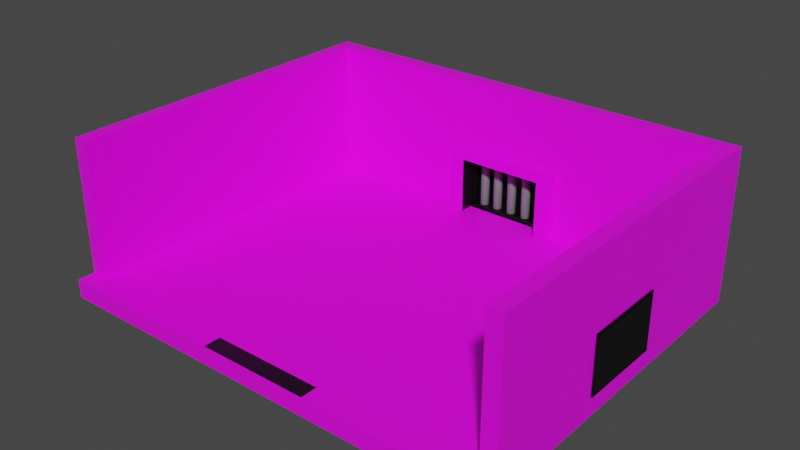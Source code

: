 # Source: Escenario_3.5nivel_1.blend  (saved by Blender 3.3.6; exported with 4.5.12 LTS)
import bpy
from mathutils import Matrix  # noqa: F401  (used for matrix-valued properties, if any)

bpy.ops.wm.read_factory_settings(use_empty=True)
scene = bpy.context.scene
scene.name = 'Scene'

# ---- collections
col_collection = bpy.data.collections.new('Collection'); scene.collection.children.link(col_collection)

# ---- images (referenced by path relative to the original .blend; pixels are not part of the script)
import os
ASSET_DIR = os.environ.get("B2B_ASSET_DIR", "")  # directory of the original .blend (textures are referenced by path, not embedded)
HERE = os.path.dirname(os.path.abspath(__file__))  # packed textures are extracted next to this script under _unpacked/

def load_image(name, relpath, width, height, colorspace="sRGB"):
    """Load a texture the original file referenced (path relative to the .blend, or extracted next to this script)."""
    p = next((c for c in (os.path.join(HERE, relpath), os.path.join(ASSET_DIR, relpath)) if relpath and os.path.exists(c)), "")
    if p:
        img = bpy.data.images.load(p, check_existing=True)
        img.name = name
    else:  # same state as the original file: an image datablock whose file is absent (Cycles renders it pink)
        img = bpy.data.images.new(name, width, height)
        img.source = "FILE"
        img.filepath = "//" + (relpath or name)
    img.colorspace_settings.name = colorspace
    return img
img_escenario_color_1_png = load_image('Escenario_color_1.png', 'Escenario_color_1.png', 1024, 1024, 'sRGB')

# ---- materials (node trees are filled in below, after node groups)
mat_textura = bpy.data.materials.new('textura')
mat_textura.use_transparent_shadow = False
mat_azul = bpy.data.materials.new('azul')
mat_azul.use_transparent_shadow = False
mat_negro = bpy.data.materials.new('negro')
mat_negro.alpha_threshold = 0.0
mat_negro.use_transparent_shadow = False
mat_negro.roughness = 0.5
mat_negro.line_color = (0.0, 0.0, 0.0, 1.0)
mat_barrotes_002 = bpy.data.materials.new('barrotes.002')
mat_barrotes_002.use_transparent_shadow = False

# ---- material node trees
mat_textura.use_nodes = True; mat_textura.node_tree.nodes.clear()
_N = mat_textura.node_tree.nodes; _L = mat_textura.node_tree.links
n0 = _N.new('ShaderNodeBsdfPrincipled'); n0.name = 'Principled BSDF'; n0.location = (10, 300)
n0.distribution = 'GGX'
n0.subsurface_method = 'RANDOM_WALK_SKIN'
n0.inputs[3].default_value = 1.45
n0.inputs[27].default_value = (0.0, 0.0, 0.0, 1.0)
n0.inputs[28].default_value = 1.0
n1 = _N.new('ShaderNodeOutputMaterial'); n1.name = 'Material Output'; n1.location = (300, 300)
n2 = _N.new('ShaderNodeTexImage'); n2.name = 'Image Texture'; n2.location = (-343, 265)
n2.image = img_escenario_color_1_png
_L.new(n0.outputs[0], n1.inputs[0])
_L.new(n2.outputs[0], n0.inputs[0])
n1.is_active_output = True
mat_azul.use_nodes = True; mat_azul.node_tree.nodes.clear()
_N = mat_azul.node_tree.nodes; _L = mat_azul.node_tree.links
n0 = _N.new('ShaderNodeBsdfPrincipled'); n0.name = 'Principled BSDF'; n0.location = (10, 300)
n0.distribution = 'GGX'
n0.subsurface_method = 'RANDOM_WALK_SKIN'
n0.inputs[0].default_value = (0.0382, 0.1384, 0.2664, 1.0)
n0.inputs[3].default_value = 1.45
n0.inputs[27].default_value = (0.0, 0.0, 0.0, 1.0)
n0.inputs[28].default_value = 1.0
n1 = _N.new('ShaderNodeOutputMaterial'); n1.name = 'Material Output'; n1.location = (300, 300)
_L.new(n0.outputs[0], n1.inputs[0])
n1.is_active_output = True
mat_negro.use_nodes = True; mat_negro.node_tree.nodes.clear()
_N = mat_negro.node_tree.nodes; _L = mat_negro.node_tree.links
n0 = _N.new('ShaderNodeOutputMaterial'); n0.name = 'Material Output'; n0.location = (300, 300)
n1 = _N.new('ShaderNodeBsdfPrincipled'); n1.name = 'Principled BSDF'; n1.location = (10, 300)
n1.distribution = 'GGX'
n1.subsurface_method = 'RANDOM_WALK_SKIN'
n1.inputs[0].default_value = (0.0, 0.0, 0.0, 1.0)
n1.inputs[3].default_value = 1.45
n1.inputs[27].default_value = (0.0, 0.0, 0.0, 1.0)
n1.inputs[28].default_value = 1.0
_L.new(n1.outputs[0], n0.inputs[0])
n0.is_active_output = True
mat_barrotes_002.use_nodes = True; mat_barrotes_002.node_tree.nodes.clear()
_N = mat_barrotes_002.node_tree.nodes; _L = mat_barrotes_002.node_tree.links
n0 = _N.new('ShaderNodeBsdfPrincipled'); n0.name = 'Principled BSDF'; n0.location = (10, 300)
n0.distribution = 'GGX'
n0.subsurface_method = 'RANDOM_WALK_SKIN'
n0.inputs[0].default_value = (0.1679, 0.1679, 0.1679, 1.0)
n0.inputs[3].default_value = 1.45
n0.inputs[27].default_value = (0.0, 0.0, 0.0, 1.0)
n0.inputs[28].default_value = 1.0
n1 = _N.new('ShaderNodeOutputMaterial'); n1.name = 'Material Output'; n1.location = (300, 300)
_L.new(n0.outputs[0], n1.inputs[0])
n1.is_active_output = True

# ---- world
world_world = bpy.data.worlds.new('World'); scene.world = world_world
world_world.use_nodes = True; world_world.node_tree.nodes.clear()
_N = world_world.node_tree.nodes; _L = world_world.node_tree.links
n0 = _N.new('ShaderNodeOutputWorld'); n0.name = 'World Output'; n0.location = (300, 300)
n1 = _N.new('ShaderNodeBackground'); n1.name = 'Background'; n1.location = (10, 300)
n1.inputs[0].default_value = (0.05088, 0.05088, 0.05088, 1.0)
_L.new(n1.outputs[0], n0.inputs[0])
n0.is_active_output = True
world_world.color = (0.05088, 0.05088, 0.05088)
world_world.use_sun_shadow = False
world_world.sun_shadow_jitter_overblur = 0.0

# ---- meshes
me_cube = bpy.data.meshes.new('Cube')
me_cube.from_pydata([(-1.0, -1.0, -1.0), (-1.0, -1.0, 1.0), (-1.0, 1.0, -1.0), (-1.0, 1.0, 1.0), (1.0, -1.0, -1.0), (1.0, -1.0, 1.0), (1.0, 1.0, -1.0), (1.0, 1.0, 1.0), (0.9343, 1.0, -1.0), (0.9343, 1.0, 1.0), (0.9343, -1.0, -1.0), (0.9343, -1.0, 1.0), (-0.9343, 1.0, -1.0), (-0.9343, -1.0, 1.0), (-0.9343, 1.0, 1.0), (-0.9343, -1.0, -1.0), (-1.0, -0.9054, -1.0), (-1.0, -0.9054, 1.0), (1.0, -0.9054, -1.0), (1.0, -0.9054, 1.0), (0.9343, -0.9054, 1.0), (0.9343, -0.9054, -1.0), (-0.9343, -0.9054, -1.0), (-0.9343, -0.9054, 1.0), (-1.0, 0.9101, 1.0), (1.0, 0.9101, -1.0), (-1.0, 0.9101, -1.0), (1.0, 0.9101, 1.0), (0.9343, 0.9101, 1.0), (0.9343, 0.9101, -1.0), (-0.9343, 0.9101, -1.0), (-0.9343, 0.9101, 1.0), (-1.0, 0.9101, 15.63), (-1.0, 1.0, 15.63), (0.9343, 1.0, 15.63), (1.0, 1.0, 15.63), (-0.9343, 1.0, 15.63), (1.0, 0.9101, 15.63), (1.0, -0.9054, 15.63), (0.9343, 0.9101, 15.63), (0.9343, -0.9054, 15.63), (-0.9343, 0.9101, 15.63), (-0.9343, -0.9054, 15.63), (-1.0, -0.9054, 15.63), (-0.2461, 1.0, 1.0), (0.2463, 1.0, 1.0), (-0.2461, -1.0, -1.0), (0.2463, -1.0, -1.0), (0.2463, 1.0, -1.0), (-0.2461, 1.0, -1.0), (0.2463, -1.0, 1.0), (-0.2461, -1.0, 1.0), (-0.2461, -0.9054, 1.0), (0.2463, -0.9054, 1.0), (0.2463, -0.9054, -1.0), (-0.2461, -0.9054, -1.0), (0.2463, 0.9101, -1.0), (-0.2461, 0.9101, -1.0), (-0.2461, 0.9101, 1.0), (0.2463, 0.9101, 1.0), (-0.2461, 1.0, 15.63), (0.2463, 1.0, 15.63), (-0.2461, 0.9101, 15.63), (0.2463, 0.9101, 15.63), (-1.0, 0.3049, -1.0), (-1.0, -0.3002, -1.0), (1.0, 0.3049, 1.0), (1.0, -0.3002, 1.0), (0.9343, 0.3049, 1.0), (0.9343, -0.3002, 1.0), (0.9343, 0.3049, -1.0), (0.9343, -0.3002, -1.0), (-0.9343, 0.3049, -1.0), (-0.9343, -0.3002, -1.0), (-0.9343, 0.3049, 1.0), (-0.9343, -0.3002, 1.0), (-1.0, -0.3002, 1.0), (-1.0, 0.3049, 1.0), (1.0, -0.3002, -1.0), (1.0, 0.3049, -1.0), (1.0, 0.3049, 15.63), (1.0, -0.3002, 15.63), (0.9343, 0.3049, 15.63), (0.9343, -0.3002, 15.63), (-0.9343, 0.3049, 15.63), (-0.9343, -0.3002, 15.63), (-1.0, -0.3002, 15.63), (-1.0, 0.3049, 15.63), (-0.2461, 0.3049, -1.0), (-0.2461, -0.3002, -1.0), (0.2463, 0.3049, -1.0), (0.2463, -0.3002, -1.0), (0.2463, 0.3049, 1.0), (0.2463, -0.3002, 1.0), (-0.2461, 0.3049, 1.0), (-0.2461, -0.3002, 1.0), (0.9343, 0.9101, 8.317), (0.9343, -0.9054, 8.317), (-0.9343, -0.9054, 8.317), (-0.9343, 0.9101, 8.317), (0.9343, 1.0, 8.317), (1.0, 1.0, 8.317), (-1.0, 1.0, 8.317), (-0.9343, 1.0, 8.317), (1.0, -0.9054, 8.317), (-1.0, 0.9101, 8.317), (-1.0, -0.9054, 8.317), (1.0, 0.9101, 8.317), (-0.2461, 0.9101, 8.317), (0.2463, 0.9101, 8.317), (0.2463, 1.0, 8.317), (-0.2461, 1.0, 8.317), (1.0, -0.3002, 8.317), (1.0, 0.3049, 8.317), (-1.0, 0.3049, 8.317), (-1.0, -0.3002, 8.317), (-0.9343, -0.3002, 8.317), (-0.9343, 0.3049, 8.317), (0.9343, 0.3049, 8.317), (0.9343, -0.3002, 8.317), (-0.1905, 1.0, 1.0), (-0.1905, -1.0, -1.0), (-0.1905, 1.0, -1.0), (-0.1905, -1.0, 1.0), (-0.1905, -0.9054, 1.0), (-0.1905, -0.9054, -1.0), (-0.1905, 0.9101, -1.0), (-0.1905, 0.9101, 1.0), (-0.1905, 1.0, 15.63), (-0.1905, 0.9101, 15.63), (-0.1905, 0.3049, 1.0), (-0.1905, -0.3002, 1.0), (-0.1905, 0.3049, -1.0), (-0.1905, -0.3002, -1.0), (-0.1905, 1.0, 8.317), (-0.1905, 0.9101, 8.317), (0.1929, 1.0, 1.0), (0.1929, -1.0, -1.0), (0.1929, -0.9054, 1.0), (0.1929, 0.9101, 1.0), (0.1929, 1.0, 15.63), (0.1929, 0.9101, 15.63), (0.1929, 0.3049, 1.0), (0.1929, -0.3002, 1.0), (0.1929, 1.0, 8.317), (0.1929, 1.0, -1.0), (0.1929, -1.0, 1.0), (0.1929, -0.9054, -1.0), (0.1929, 0.9101, -1.0), (0.1929, 0.3049, -1.0), (0.1929, -0.3002, -1.0), (0.1929, 0.9101, 8.317), (0.9343, 0.9101, 7.25), (-0.9343, -0.9054, 7.25), (1.0, 1.0, 7.25), (-0.9343, 1.0, 7.25), (-1.0, -0.9054, 7.25), (1.0, 0.9101, 7.25), (0.9343, -0.9054, 7.25), (-0.9343, 0.9101, 7.25), (0.9343, 1.0, 7.25), (-1.0, 1.0, 7.25), (1.0, -0.9054, 7.25), (-1.0, 0.9101, 7.25), (-0.2461, 0.9101, 7.25), (0.2463, 0.9101, 7.25), (0.2463, 1.0, 7.25), (-0.2461, 1.0, 7.25), (1.0, -0.3002, 7.25), (1.0, 0.3049, 7.25), (-1.0, 0.3049, 7.25), (-1.0, -0.3002, 7.25), (-0.9343, -0.3002, 7.25), (-0.9343, 0.3049, 7.25), (0.9343, 0.3049, 7.25), (0.9343, -0.3002, 7.25), (-0.1905, 0.9101, 7.25), (-0.1905, 1.0, 7.25), (0.1929, 1.0, 7.25), (0.1929, 0.9101, 7.25), (-1.0, 0.2309, -1.0), (1.0, 0.2309, 1.0), (0.9343, 0.2309, 1.0), (0.9343, 0.2309, -1.0), (-0.9343, 0.2309, -1.0), (-0.9343, 0.2309, 1.0), (-1.0, 0.2309, 1.0), (1.0, 0.2309, -1.0), (1.0, 0.2309, 15.63), (0.9343, 0.2309, 15.63), (-0.9343, 0.2309, 15.63), (-1.0, 0.2309, 15.63), (-0.2461, 0.2309, -1.0), (0.2463, 0.2309, -1.0), (0.2463, 0.2309, 1.0), (-0.2461, 0.2309, 1.0), (0.9343, 0.2309, 8.317), (-0.9343, 0.2309, 8.317), (-1.0, 0.2309, 8.317), (1.0, 0.2309, 8.317), (-0.1905, 0.2309, -1.0), (-0.1905, 0.2309, 1.0), (0.1929, 0.2309, 1.0), (0.1929, 0.2309, -1.0), (1.0, 0.2309, 7.25), (-1.0, 0.2309, 7.25), (-0.9343, 0.2309, 7.25), (0.9343, 0.2309, 7.25), (-1.0, -0.2311, -1.0), (1.0, -0.2311, 1.0), (0.9343, -0.2311, 1.0), (0.9343, -0.2311, -1.0), (-0.9343, -0.2311, -1.0), (-0.9343, -0.2311, 1.0), (1.0, -0.2311, 15.63), (0.9343, -0.2311, 15.63), (-0.9343, -0.2311, 15.63), (-0.2461, -0.2311, -1.0), (0.2463, -0.2311, -1.0), (0.2463, -0.2311, 1.0), (-0.2461, -0.2311, 1.0), (-0.9343, -0.2311, 8.317), (1.0, -0.2311, 8.317), (-0.1905, -0.2311, -1.0), (-0.1905, -0.2311, 1.0), (0.1929, -0.2311, 1.0), (0.1929, -0.2311, -1.0), (1.0, -0.2311, 7.25), (-0.9343, -0.2311, 7.25), (-1.0, -0.2311, 1.0), (1.0, -0.2311, -1.0), (-1.0, -0.2311, 15.63), (0.9343, -0.2311, 8.317), (-1.0, -0.2311, 8.317), (-1.0, -0.2311, 7.25), (0.9343, -0.2311, 7.25), (0.1929, 0.829, 1.0), (0.2463, 0.829, 1.0), (-0.2461, 0.829, 7.25), (-0.2461, 0.829, 8.317), (0.2463, 0.829, 7.25), (0.2463, 0.829, 8.317), (-0.1905, 0.829, 8.317), (-0.2461, 0.829, 1.0), (-0.1905, 0.829, 1.0), (0.1929, 0.829, 8.317), (-0.1905, 0.829, 7.25), (0.1929, 0.829, 7.25), (0.8562, -0.2311, 1.0), (0.8562, -0.3002, 1.0), (0.8562, 0.3049, 7.25), (0.8562, 0.3049, 8.317), (0.8562, -0.3002, 7.25), (0.8562, -0.3002, 8.317), (0.8562, 0.2309, 8.317), (0.8562, 0.3049, 1.0), (0.8562, 0.2309, 7.25), (0.8562, 0.2309, 1.0), (0.8562, -0.2311, 8.317), (0.8562, -0.2311, 7.25)], [], [(26, 24, 3, 2), (8, 9, 7, 6), (18, 19, 5, 4), (15, 13, 1, 0), (21, 18, 4, 10), (23, 17, 1, 13), (19, 20, 11, 5), (54, 21, 10, 47), (4, 5, 11, 10), (48, 45, 9, 8), (2, 3, 14, 12), (16, 22, 15, 0), (52, 23, 13, 51), (46, 51, 13, 15), (95, 75, 23, 52), (65, 73, 22, 16), (91, 71, 21, 54), (97, 104, 38, 40), (103, 102, 33, 36), (71, 78, 18, 21), (78, 67, 19, 18), (0, 1, 17, 16), (6, 7, 27, 25), (8, 6, 25, 29), (101, 100, 34, 35), (119, 97, 40, 83), (48, 8, 29, 56), (2, 12, 30, 26), (117, 99, 41, 84), (64, 77, 24, 26), (81, 83, 40, 38), (85, 86, 43, 42), (36, 33, 32, 41), (35, 34, 39, 37), (60, 36, 41, 62), (102, 105, 32, 33), (106, 98, 42, 43), (107, 101, 35, 37), (111, 103, 36, 60), (115, 106, 43, 86), (109, 96, 39, 63), (113, 107, 37, 80), (99, 108, 62, 41), (151, 109, 63, 141), (100, 110, 61, 34), (134, 111, 60, 128), (34, 61, 63, 39), (128, 60, 62, 129), (12, 49, 57, 30), (145, 48, 56, 148), (73, 89, 55, 22), (150, 91, 54, 147), (69, 93, 53, 20), (131, 95, 52, 124), (10, 11, 50, 47), (121, 123, 51, 46), (20, 53, 50, 11), (12, 14, 44, 49), (145, 136, 45, 48), (22, 55, 46, 15), (147, 54, 47, 137), (127, 58, 94, 130), (224, 220, 95, 131), (28, 59, 92, 68), (210, 219, 93, 69), (148, 56, 90, 149), (226, 218, 91, 150), (30, 57, 88, 72), (212, 217, 89, 73), (104, 112, 81, 38), (199, 113, 80, 188), (105, 114, 87, 32), (233, 115, 86, 231), (41, 32, 87, 84), (216, 231, 86, 85), (37, 39, 82, 80), (214, 215, 83, 81), (16, 17, 76, 65), (180, 186, 77, 64), (98, 116, 85, 42), (197, 117, 84, 190), (96, 118, 82, 39), (232, 119, 83, 215), (25, 27, 66, 79), (230, 209, 67, 78), (29, 25, 79, 70), (211, 230, 78, 71), (56, 29, 70, 90), (218, 211, 71, 91), (26, 30, 72, 64), (208, 212, 73, 65), (58, 31, 74, 94), (220, 213, 75, 95), (68, 182, 257, 255), (152, 174, 118, 96), (206, 173, 117, 197), (153, 172, 116, 98), (234, 171, 115, 233), (163, 170, 114, 105), (204, 169, 113, 199), (162, 168, 112, 104), (177, 167, 111, 134), (160, 166, 110, 100), (176, 179, 247, 246), (159, 164, 108, 99), (169, 157, 107, 113), (165, 152, 96, 109), (171, 156, 106, 115), (167, 155, 103, 111), (157, 154, 101, 107), (156, 153, 98, 106), (161, 163, 105, 102), (173, 159, 99, 117), (175, 158, 97, 119), (154, 160, 100, 101), (155, 161, 102, 103), (158, 162, 104, 97), (139, 59, 237, 236), (178, 177, 134, 144), (217, 223, 133, 89), (57, 126, 132, 88), (225, 224, 131, 143), (139, 127, 130, 142), (55, 125, 121, 46), (49, 44, 120, 122), (137, 146, 123, 121), (143, 131, 124, 138), (89, 133, 125, 55), (49, 122, 126, 57), (140, 128, 129, 141), (144, 134, 128, 140), (108, 135, 129, 62), (110, 144, 140, 61), (61, 140, 141, 63), (93, 143, 138, 53), (47, 50, 146, 137), (59, 139, 142, 92), (219, 225, 143, 93), (166, 178, 144, 110), (165, 109, 241, 240), (223, 226, 150, 133), (126, 148, 149, 132), (125, 147, 137, 121), (122, 120, 136, 145), (133, 150, 147, 125), (122, 145, 148, 126), (135, 151, 141, 129), (136, 120, 127, 139), (45, 136, 178, 166), (178, 136, 139, 179), (109, 151, 245, 241), (20, 19, 162, 158), (14, 3, 161, 155), (7, 9, 160, 154), (69, 20, 158, 175), (74, 31, 159, 173), (3, 24, 163, 161), (17, 23, 153, 156), (27, 7, 154, 157), (44, 14, 155, 167), (76, 17, 156, 171), (59, 28, 152, 165), (66, 27, 157, 169), (31, 58, 164, 159), (127, 176, 246, 244), (9, 45, 166, 160), (120, 44, 167, 177), (19, 67, 168, 162), (181, 66, 169, 204), (24, 77, 170, 163), (229, 76, 171, 234), (23, 75, 172, 153), (185, 74, 173, 206), (28, 68, 174, 152), (119, 232, 258, 253), (123, 146, 50, 53, 138, 124, 52, 51), (174, 68, 255, 250), (213, 185, 206, 228), (77, 186, 205, 170), (207, 182, 181, 204), (132, 149, 203, 200), (92, 142, 202, 194), (142, 130, 201, 202), (88, 132, 200, 192), (227, 204, 199, 222), (170, 205, 198, 114), (228, 206, 197, 221), (196, 118, 251, 254), (94, 74, 185, 195), (64, 72, 184, 180), (90, 70, 183, 193), (70, 79, 187, 183), (79, 66, 181, 187), (118, 196, 189, 82), (221, 197, 190, 216), (208, 229, 186, 180), (80, 82, 189, 188), (84, 87, 191, 190), (114, 198, 191, 87), (222, 199, 188, 214), (72, 88, 192, 184), (149, 90, 193, 203), (68, 92, 194, 182), (130, 94, 195, 201), (112, 222, 214, 81), (65, 76, 229, 208), (116, 221, 216, 85), (172, 228, 221, 116), (168, 227, 222, 112), (67, 209, 227, 168), (75, 213, 228, 172), (209, 181, 182, 210), (186, 229, 234, 205), (200, 203, 226, 223), (194, 202, 225, 219), (202, 201, 224, 225), (192, 200, 223, 217), (205, 234, 233, 198), (182, 207, 256, 257), (195, 185, 213, 220), (180, 184, 212, 208), (193, 183, 211, 218), (183, 187, 230, 211), (187, 181, 209, 230), (196, 232, 215, 189), (188, 189, 215, 214), (190, 191, 231, 216), (198, 233, 231, 191), (184, 192, 217, 212), (203, 193, 218, 226), (182, 194, 219, 210), (201, 195, 220, 224), (176, 127, 120, 177), (179, 176, 177, 178), (247, 240, 241, 245), (238, 246, 242, 239), (246, 247, 245, 242), (243, 244, 246, 238), (236, 237, 240, 247), (151, 135, 242, 245), (135, 108, 239, 242), (164, 58, 243, 238), (59, 165, 240, 237), (58, 127, 244, 243), (108, 164, 238, 239), (179, 139, 236, 247), (227, 209, 210, 235), (235, 207, 204, 227), (259, 252, 253, 258), (248, 249, 252, 259), (255, 257, 256, 250), (250, 256, 254, 251), (256, 259, 258, 254), (69, 175, 252, 249), (118, 174, 250, 251), (232, 196, 254, 258), (235, 210, 248, 259), (210, 69, 249, 248), (175, 119, 253, 252), (207, 235, 259, 256)])
me_cube.polygons.foreach_set('material_index', [0, 0, 0, 0, 0, 0, 0, 0, 0, 0, 0, 0, 0, 0, 0, 0, 0, 0, 0, 0, 0, 0, 0, 0, 0, 0, 0, 0, 0, 0, 0, 0, 0, 0, 0, 0, 0, 0, 0, 0, 0, 0, 0, 0, 0, 0, 0, 0, 0, 0, 0, 0, 0, 0, 0, 0, 0, 0, 0, 0, 0, 0, 0, 0, 0, 0, 0, 0, 0, 0, 0, 0, 0, 0, 0, 0, 0, 0, 0, 0, 0, 0, 0, 0, 0, 0, 0, 0, 0, 0, 0, 0, 0, 0, 0, 0, 0, 0, 0, 0, 0, 0, 0, 0, 0, 0, 0, 0, 0, 0, 0, 0, 0, 0, 0, 0, 0, 0, 0, 0, 0, 0, 0, 0, 0, 0, 0, 0, 0, 0, 0, 0, 0, 0, 0, 0, 0, 0, 0, 0, 0, 0, 0, 0, 0, 0, 0, 2, 0, 2, 0, 0, 0, 0, 0, 0, 0, 0, 0, 0, 0, 0, 0, 0, 2, 0, 0, 0, 0, 0, 0, 0, 0, 0, 0, 2, 0, 0, 0, 2, 0, 0, 0, 0, 0, 0, 0, 0, 0, 0, 0, 0, 0, 0, 0, 0, 0, 0, 0, 0, 0, 0, 0, 0, 0, 0, 0, 0, 0, 0, 0, 2, 0, 0, 0, 0, 0, 0, 2, 0, 0, 0, 0, 0, 0, 0, 0, 0, 0, 0, 0, 0, 2, 0, 0, 0, 0, 0, 0, 0, 0, 0, 0, 0, 0, 2, 2, 2, 0, 0, 0, 0, 0, 0, 0, 0, 2, 0, 0, 2])
_uv = me_cube.uv_layers.new(name='UVMap')
_uv.uv.foreach_set('vector', [0.5394, 0.3339, 0.5597, 0.3538, 0.5583, 0.3552, 0.5393, 0.3345, 0.5262, 0.3343, 0.505, 0.3536, 0.5041, 0.3526, 0.5258, 0.3341, 0.5258, 0.3211, 0.5071, 0.3023, 0.5094, 0.302, 0.5259, 0.3205, 0.5393, 0.3206, 0.5575, 0.3039, 0.5579, 0.3051, 0.5397, 0.3208, 0.5263, 0.3212, 0.5258, 0.3211, 0.5259, 0.3205, 0.5264, 0.3204, 0.5599, 0.3033, 0.5602, 0.3052, 0.5579, 0.3051, 0.5575, 0.3039, 0.5071, 0.3023, 0.5072, 0.2999, 0.5099, 0.301, 0.5094, 0.302, 0.5306, 0.3209, 0.5263, 0.3212, 0.5264, 0.3204, 0.5306, 0.3202, 0.5259, 0.3205, 0.5094, 0.302, 0.5099, 0.301, 0.5264, 0.3204, 0.5301, 0.3347, 0.5222, 0.3649, 0.505, 0.3536, 0.5262, 0.3343, 0.5393, 0.3345, 0.5583, 0.3552, 0.5575, 0.3559, 0.5389, 0.3346, 0.5399, 0.3214, 0.5393, 0.3214, 0.5393, 0.3206, 0.5397, 0.3208, 0.5483, 0.2824, 0.5599, 0.3033, 0.5575, 0.3039, 0.5449, 0.2833, 0.5353, 0.3203, 0.5449, 0.2833, 0.5575, 0.3039, 0.5393, 0.3206, 0.08606, 0.5359, 0.08606, 0.5481, 0.07426, 0.5481, 0.07426, 0.5359, 0.5401, 0.3256, 0.5396, 0.3256, 0.5393, 0.3214, 0.5399, 0.3214, 0.5305, 0.3253, 0.5259, 0.3252, 0.5263, 0.3212, 0.5306, 0.3209, 0.2027, 0.0747, 0.2027, 0.07655, 0.0744, 0.0809, 0.07434, 0.07867, 0.2036, 0.1561, 0.2036, 0.1579, 0.07505, 0.1565, 0.07509, 0.1543, 0.5259, 0.3252, 0.5254, 0.3251, 0.5258, 0.3211, 0.5263, 0.3212, 0.5254, 0.3251, 0.4962, 0.3177, 0.5071, 0.3023, 0.5258, 0.3211, 0.5397, 0.3208, 0.5579, 0.3051, 0.5602, 0.3052, 0.5399, 0.3214, 0.5258, 0.3341, 0.5041, 0.3526, 0.5031, 0.3514, 0.5257, 0.3336, 0.5262, 0.3343, 0.5258, 0.3341, 0.5257, 0.3336, 0.5262, 0.3336, 0.2036, 0.1161, 0.2036, 0.1179, 0.07509, 0.1193, 0.07508, 0.117, 0.6387, 0.7141, 0.6385, 0.702, 0.7717, 0.703, 0.7716, 0.7141, 0.5301, 0.3347, 0.5262, 0.3343, 0.5262, 0.3336, 0.5302, 0.3341, 0.5393, 0.3345, 0.5389, 0.3346, 0.5389, 0.3339, 0.5394, 0.3339, 0.6281, 0.9134, 0.6283, 0.9255, 0.4951, 0.9246, 0.4951, 0.9136, 0.5399, 0.3301, 0.5692, 0.3371, 0.5597, 0.3538, 0.5394, 0.3339, 0.7193, 0.08606, 0.718, 0.08606, 0.718, 0.07426, 0.7193, 0.07426, 0.7193, 0.27, 0.718, 0.27, 0.718, 0.2582, 0.7193, 0.2582, 0.2582, 0.5129, 0.2582, 0.5116, 0.2599, 0.5116, 0.2599, 0.5129, 0.2582, 0.5506, 0.2582, 0.5494, 0.2599, 0.5494, 0.2599, 0.5506, 0.2582, 0.5251, 0.2582, 0.5129, 0.2599, 0.5129, 0.2599, 0.5251, 0.2036, 0.1579, 0.2036, 0.1601, 0.07502, 0.1587, 0.07505, 0.1565, 0.2027, 0.1973, 0.2026, 0.1992, 0.07426, 0.1949, 0.07434, 0.1927, 0.2036, 0.1139, 0.2036, 0.1161, 0.07508, 0.117, 0.07507, 0.1148, 0.2037, 0.1437, 0.2036, 0.1561, 0.07509, 0.1543, 0.07514, 0.1433, 0.2032, 0.1853, 0.2027, 0.1973, 0.07434, 0.1927, 0.07459, 0.182, 0.6386, 0.527, 0.6383, 0.5145, 0.7713, 0.5157, 0.7713, 0.527, 0.2036, 0.1018, 0.2036, 0.1139, 0.07507, 0.1148, 0.07489, 0.1042, 0.6383, 0.5528, 0.6385, 0.5404, 0.7712, 0.5405, 0.7713, 0.5518, 0.6386, 0.5288, 0.6386, 0.527, 0.7713, 0.527, 0.7712, 0.5293, 0.2036, 0.1179, 0.2037, 0.1303, 0.07516, 0.1303, 0.07509, 0.1193, 0.2037, 0.1418, 0.2037, 0.1437, 0.07514, 0.1433, 0.07516, 0.141, 0.2582, 0.5494, 0.2582, 0.5372, 0.2599, 0.5372, 0.2599, 0.5494, 0.2582, 0.5264, 0.2582, 0.5251, 0.2599, 0.5251, 0.2599, 0.5264, 0.5389, 0.3346, 0.5348, 0.3349, 0.5347, 0.3342, 0.5389, 0.3339, 0.5306, 0.3348, 0.5301, 0.3347, 0.5302, 0.3341, 0.5307, 0.3341, 0.5396, 0.3256, 0.535, 0.3255, 0.5352, 0.321, 0.5393, 0.3214, 0.531, 0.3253, 0.5305, 0.3253, 0.5306, 0.3209, 0.5311, 0.3209, 0.08606, 0.5116, 0.08606, 0.5238, 0.07426, 0.5238, 0.07426, 0.5116, 0.08606, 0.5346, 0.08606, 0.5359, 0.07426, 0.5359, 0.07426, 0.5346, 0.5264, 0.3204, 0.5099, 0.301, 0.5245, 0.2825, 0.5306, 0.3202, 0.5347, 0.3202, 0.5431, 0.2831, 0.5449, 0.2833, 0.5353, 0.3203, 0.5072, 0.2999, 0.5213, 0.2811, 0.5245, 0.2825, 0.5099, 0.301, 0.5389, 0.3346, 0.5575, 0.3559, 0.5393, 0.3656, 0.5348, 0.3349, 0.5306, 0.3348, 0.5234, 0.3652, 0.5222, 0.3649, 0.5301, 0.3347, 0.5393, 0.3214, 0.5352, 0.321, 0.5353, 0.3203, 0.5393, 0.3206, 0.5311, 0.3209, 0.5306, 0.3209, 0.5306, 0.3202, 0.5311, 0.3201, 0.1097, 0.5346, 0.1097, 0.5359, 0.09786, 0.5359, 0.09786, 0.5346, 0.08741, 0.5346, 0.08741, 0.5359, 0.08606, 0.5359, 0.08606, 0.5346, 0.1097, 0.5116, 0.1097, 0.5238, 0.09786, 0.5238, 0.09786, 0.5116, 0.08741, 0.5116, 0.08741, 0.5238, 0.08606, 0.5238, 0.08606, 0.5116, 0.5307, 0.3341, 0.5302, 0.3341, 0.5304, 0.3297, 0.5308, 0.3297, 0.5309, 0.3258, 0.5305, 0.3258, 0.5305, 0.3253, 0.531, 0.3253, 0.5389, 0.3339, 0.5347, 0.3342, 0.5348, 0.3298, 0.5394, 0.33, 0.5396, 0.3261, 0.535, 0.326, 0.535, 0.3255, 0.5396, 0.3256, 0.2027, 0.07655, 0.2033, 0.08873, 0.07466, 0.09154, 0.0744, 0.0809, 0.2035, 0.09985, 0.2036, 0.1018, 0.07489, 0.1042, 0.07486, 0.1019, 0.2036, 0.1601, 0.2036, 0.1722, 0.07486, 0.1694, 0.07502, 0.1587, 0.2033, 0.1834, 0.2032, 0.1853, 0.07459, 0.182, 0.07465, 0.1798, 0.7193, 0.2936, 0.718, 0.2936, 0.718, 0.2818, 0.7193, 0.2818, 0.7193, 0.2713, 0.718, 0.2713, 0.718, 0.27, 0.7193, 0.27, 0.7193, 0.1097, 0.718, 0.1097, 0.718, 0.09786, 0.7193, 0.09786, 0.7193, 0.08741, 0.718, 0.08741, 0.718, 0.08606, 0.7193, 0.08606, 0.5399, 0.3214, 0.5602, 0.3052, 0.5693, 0.3215, 0.5401, 0.3256, 0.54, 0.3295, 0.5695, 0.3358, 0.5692, 0.3371, 0.5399, 0.3301, 0.6283, 0.8884, 0.6281, 0.9004, 0.4951, 0.9005, 0.495, 0.8895, 0.6281, 0.9115, 0.6281, 0.9134, 0.4951, 0.9136, 0.4952, 0.9112, 0.6385, 0.739, 0.6386, 0.727, 0.7716, 0.7271, 0.7717, 0.7381, 0.6387, 0.7159, 0.6387, 0.7141, 0.7716, 0.7141, 0.7716, 0.7164, 0.5257, 0.3336, 0.5031, 0.3514, 0.4952, 0.3335, 0.5253, 0.3297, 0.5253, 0.3257, 0.4959, 0.3189, 0.4962, 0.3177, 0.5254, 0.3251, 0.5262, 0.3336, 0.5257, 0.3336, 0.5253, 0.3297, 0.5258, 0.3296, 0.5258, 0.3257, 0.5253, 0.3257, 0.5254, 0.3251, 0.5259, 0.3252, 0.5302, 0.3341, 0.5262, 0.3336, 0.5258, 0.3296, 0.5304, 0.3297, 0.5305, 0.3258, 0.5258, 0.3257, 0.5259, 0.3252, 0.5305, 0.3253, 0.5394, 0.3339, 0.5389, 0.3339, 0.5394, 0.33, 0.5399, 0.3301, 0.5401, 0.3261, 0.5396, 0.3261, 0.5396, 0.3256, 0.5401, 0.3256, 0.1097, 0.5359, 0.1097, 0.5481, 0.09786, 0.5481, 0.09786, 0.5359, 0.08741, 0.5359, 0.08741, 0.5481, 0.08606, 0.5481, 0.08606, 0.5359, 0.09786, 0.5116, 0.09642, 0.5116, 0.09642, 0.5116, 0.09786, 0.5116, 0.6147, 0.7395, 0.6144, 0.7271, 0.6386, 0.727, 0.6385, 0.739, 0.6524, 0.9116, 0.6524, 0.9134, 0.6281, 0.9134, 0.6281, 0.9115, 0.6521, 0.888, 0.6525, 0.9004, 0.6281, 0.9004, 0.6283, 0.8884, 0.2292, 0.1839, 0.2292, 0.1857, 0.2032, 0.1853, 0.2033, 0.1834, 0.2291, 0.1602, 0.2291, 0.1725, 0.2036, 0.1722, 0.2036, 0.1601, 0.2291, 0.09982, 0.2291, 0.1017, 0.2036, 0.1018, 0.2035, 0.09985, 0.2295, 0.07606, 0.2293, 0.08854, 0.2033, 0.08873, 0.2027, 0.07655, 0.2291, 0.142, 0.2291, 0.1438, 0.2037, 0.1437, 0.2037, 0.1418, 0.2292, 0.1178, 0.2292, 0.1304, 0.2037, 0.1303, 0.2036, 0.1179, 0.6139, 0.5386, 0.6139, 0.5287, 0.6139, 0.5287, 0.6139, 0.5386, 0.6144, 0.5532, 0.6139, 0.5404, 0.6385, 0.5404, 0.6383, 0.5528, 0.2291, 0.1017, 0.2292, 0.114, 0.2036, 0.1139, 0.2036, 0.1018, 0.6139, 0.5269, 0.6142, 0.5143, 0.6383, 0.5145, 0.6386, 0.527, 0.2292, 0.1857, 0.2295, 0.1983, 0.2027, 0.1973, 0.2032, 0.1853, 0.2291, 0.1438, 0.2292, 0.1564, 0.2036, 0.1561, 0.2037, 0.1437, 0.2292, 0.114, 0.2292, 0.1161, 0.2036, 0.1161, 0.2036, 0.1139, 0.2295, 0.1983, 0.2295, 0.2001, 0.2026, 0.1992, 0.2027, 0.1973, 0.2292, 0.1582, 0.2291, 0.1602, 0.2036, 0.1601, 0.2036, 0.1579, 0.6524, 0.9134, 0.6521, 0.9257, 0.6283, 0.9255, 0.6281, 0.9134, 0.6143, 0.714, 0.6145, 0.7017, 0.6385, 0.702, 0.6387, 0.7141, 0.2292, 0.1161, 0.2292, 0.1178, 0.2036, 0.1179, 0.2036, 0.1161, 0.2292, 0.1564, 0.2292, 0.1582, 0.2036, 0.1579, 0.2036, 0.1561, 0.2295, 0.07426, 0.2295, 0.07606, 0.2027, 0.07655, 0.2027, 0.0747, 0.1097, 0.5251, 0.1097, 0.5238, 0.1097, 0.5238, 0.1097, 0.5251, 0.2292, 0.1322, 0.2291, 0.142, 0.2037, 0.1418, 0.2037, 0.1321, 0.535, 0.326, 0.5345, 0.3259, 0.5345, 0.3254, 0.535, 0.3255, 0.5347, 0.3342, 0.5342, 0.3342, 0.5343, 0.3298, 0.5348, 0.3298, 0.08741, 0.5251, 0.08741, 0.5346, 0.08606, 0.5346, 0.08606, 0.5251, 0.1097, 0.5251, 0.1097, 0.5346, 0.09786, 0.5346, 0.09786, 0.5251, 0.5352, 0.321, 0.5346, 0.3209, 0.5347, 0.3202, 0.5353, 0.3203, 0.5348, 0.3349, 0.5393, 0.3656, 0.538, 0.3657, 0.5341, 0.3349, 0.5311, 0.3201, 0.5262, 0.2825, 0.5431, 0.2831, 0.5347, 0.3202, 0.08606, 0.5251, 0.08606, 0.5346, 0.07426, 0.5346, 0.07426, 0.5251, 0.535, 0.3255, 0.5345, 0.3254, 0.5346, 0.3209, 0.5352, 0.321, 0.5348, 0.3349, 0.5341, 0.3349, 0.5342, 0.3342, 0.5347, 0.3342, 0.2582, 0.5359, 0.2582, 0.5264, 0.2599, 0.5264, 0.2599, 0.5359, 0.2037, 0.1321, 0.2037, 0.1418, 0.07516, 0.141, 0.07516, 0.1325, 0.6385, 0.5404, 0.6385, 0.5385, 0.7712, 0.5381, 0.7712, 0.5405, 0.2037, 0.1303, 0.2037, 0.1321, 0.07516, 0.1325, 0.07516, 0.1303, 0.2582, 0.5372, 0.2582, 0.5359, 0.2599, 0.5359, 0.2599, 0.5372, 0.08606, 0.5238, 0.08606, 0.5251, 0.07426, 0.5251, 0.07426, 0.5238, 0.5306, 0.3202, 0.5245, 0.2825, 0.5262, 0.2825, 0.5311, 0.3201, 0.1097, 0.5238, 0.1097, 0.5251, 0.09786, 0.5251, 0.09786, 0.5238, 0.08741, 0.5238, 0.08741, 0.5251, 0.08606, 0.5251, 0.08606, 0.5238, 0.2292, 0.1304, 0.2292, 0.1322, 0.2037, 0.1321, 0.2037, 0.1303, 0.6139, 0.5269, 0.6386, 0.527, 0.6386, 0.527, 0.6139, 0.5269, 0.5345, 0.3259, 0.5309, 0.3258, 0.531, 0.3253, 0.5345, 0.3254, 0.5342, 0.3342, 0.5307, 0.3341, 0.5308, 0.3297, 0.5343, 0.3298, 0.5346, 0.3209, 0.5311, 0.3209, 0.5311, 0.3201, 0.5347, 0.3202, 0.5341, 0.3349, 0.538, 0.3657, 0.5234, 0.3652, 0.5306, 0.3348, 0.5345, 0.3254, 0.531, 0.3253, 0.5311, 0.3209, 0.5346, 0.3209, 0.5341, 0.3349, 0.5306, 0.3348, 0.5307, 0.3341, 0.5342, 0.3342, 0.6385, 0.5385, 0.6386, 0.5288, 0.7712, 0.5293, 0.7712, 0.5381, 0.3459, 0.1327, 0.538, 0.3657, 0.1097, 0.5346, 0.4952, 0.5294, 0.3459, 0.1307, 0.3459, 0.1327, 0.2292, 0.1322, 0.2292, 0.1304, 0.2292, 0.1322, 0.3459, 0.1327, 0.4952, 0.5294, 0.6139, 0.5287, 0.6386, 0.527, 0.6386, 0.5288, 0.6386, 0.5288, 0.6386, 0.527, 0.3465, 0.07729, 0.3465, 0.07933, 0.2295, 0.07606, 0.2295, 0.07426, 0.3459, 0.1556, 0.3459, 0.1576, 0.2292, 0.1582, 0.2292, 0.1564, 0.3459, 0.1169, 0.3459, 0.1189, 0.2292, 0.1178, 0.2292, 0.1161, 0.4952, 0.7146, 0.495, 0.703, 0.6145, 0.7017, 0.6143, 0.714, 0.7715, 0.9134, 0.7716, 0.925, 0.6521, 0.9257, 0.6524, 0.9134, 0.3459, 0.1576, 0.346, 0.1597, 0.2291, 0.1602, 0.2292, 0.1582, 0.3465, 0.1952, 0.3465, 0.1972, 0.2295, 0.2001, 0.2295, 0.1983, 0.346, 0.1148, 0.3459, 0.1169, 0.2292, 0.1161, 0.2292, 0.114, 0.3459, 0.1438, 0.3459, 0.1556, 0.2292, 0.1564, 0.2291, 0.1438, 0.3463, 0.1838, 0.3465, 0.1952, 0.2295, 0.1983, 0.2292, 0.1857, 0.4952, 0.5273, 0.495, 0.5155, 0.6142, 0.5143, 0.6139, 0.5269, 0.3461, 0.1035, 0.346, 0.1148, 0.2292, 0.114, 0.2291, 0.1017, 0.4951, 0.5526, 0.4952, 0.5407, 0.6139, 0.5404, 0.6144, 0.5532, 0.1097, 0.5346, 0.6139, 0.5386, 0.6139, 0.5386, 0.1097, 0.5346, 0.3459, 0.1189, 0.3459, 0.1307, 0.2292, 0.1304, 0.2292, 0.1178, 0.3459, 0.1418, 0.3459, 0.1438, 0.2291, 0.1438, 0.2291, 0.142, 0.3465, 0.07933, 0.3463, 0.0907, 0.2293, 0.08854, 0.2295, 0.07606, 0.3461, 0.1014, 0.3461, 0.1035, 0.2291, 0.1017, 0.2291, 0.09982, 0.346, 0.1597, 0.3461, 0.171, 0.2291, 0.1725, 0.2291, 0.1602, 0.3462, 0.1818, 0.3463, 0.1838, 0.2292, 0.1857, 0.2292, 0.1839, 0.7716, 0.8889, 0.7715, 0.9005, 0.6525, 0.9004, 0.6521, 0.888, 0.7715, 0.9114, 0.7715, 0.9134, 0.6524, 0.9134, 0.6524, 0.9116, 0.4952, 0.7391, 0.4952, 0.7275, 0.6144, 0.7271, 0.6147, 0.7395, 0.6387, 0.7141, 0.6387, 0.7159, 0.6387, 0.7159, 0.6387, 0.7141, 0.5431, 0.2831, 0.5262, 0.2825, 0.5245, 0.2825, 0.5213, 0.2811, 0.07426, 0.5251, 0.07426, 0.5346, 0.07426, 0.5359, 0.5449, 0.2833, 0.6144, 0.7271, 0.4952, 0.7275, 0.4952, 0.7275, 0.6144, 0.7271, 0.7715, 0.9025, 0.7715, 0.9114, 0.6524, 0.9116, 0.6525, 0.9022, 0.3461, 0.171, 0.3461, 0.1731, 0.2291, 0.1744, 0.2291, 0.1725, 0.6143, 0.7253, 0.09642, 0.5116, 0.3461, 0.1014, 0.2291, 0.09982, 0.5343, 0.3298, 0.5308, 0.3297, 0.5309, 0.3292, 0.5344, 0.3293, 0.09786, 0.5238, 0.09786, 0.5251, 0.09642, 0.5251, 0.09642, 0.5238, 0.09786, 0.5251, 0.09786, 0.5346, 0.09642, 0.5346, 0.09642, 0.5251, 0.5348, 0.3298, 0.5343, 0.3298, 0.5344, 0.3293, 0.5349, 0.3293, 0.2292, 0.09037, 0.2291, 0.09982, 0.2035, 0.09985, 0.2033, 0.09061, 0.2291, 0.1725, 0.2291, 0.1744, 0.2035, 0.1742, 0.2036, 0.1722, 0.6525, 0.9022, 0.6524, 0.9116, 0.6281, 0.9115, 0.6281, 0.9022, 0.6386, 0.7251, 0.6386, 0.727, 0.6386, 0.727, 0.6386, 0.7251, 0.09786, 0.5359, 0.09786, 0.5481, 0.09642, 0.5481, 0.09642, 0.5359, 0.5399, 0.3301, 0.5394, 0.33, 0.5395, 0.3295, 0.54, 0.3295, 0.5304, 0.3297, 0.5258, 0.3296, 0.5258, 0.3291, 0.5304, 0.3291, 0.5258, 0.3296, 0.5253, 0.3297, 0.5252, 0.329, 0.5258, 0.3291, 0.5253, 0.3297, 0.4952, 0.3335, 0.495, 0.3322, 0.5252, 0.329, 0.6386, 0.727, 0.6386, 0.7251, 0.7716, 0.7248, 0.7716, 0.7271, 0.6281, 0.9022, 0.6281, 0.9115, 0.4952, 0.9112, 0.4951, 0.9028, 0.5401, 0.3261, 0.5695, 0.3227, 0.5695, 0.3358, 0.54, 0.3295, 0.7193, 0.09786, 0.718, 0.09786, 0.718, 0.09642, 0.7193, 0.09642, 0.7193, 0.2818, 0.718, 0.2818, 0.718, 0.2803, 0.7193, 0.2803, 0.2036, 0.1722, 0.2035, 0.1742, 0.07481, 0.1717, 0.07486, 0.1694, 0.2033, 0.09061, 0.2035, 0.09985, 0.07486, 0.1019, 0.07471, 0.09378, 0.5394, 0.33, 0.5348, 0.3298, 0.5349, 0.3293, 0.5395, 0.3295, 0.5308, 0.3297, 0.5304, 0.3297, 0.5304, 0.3291, 0.5309, 0.3292, 0.09786, 0.5116, 0.09786, 0.5238, 0.09642, 0.5238, 0.09642, 0.5116, 0.09786, 0.5346, 0.09786, 0.5359, 0.09642, 0.5359, 0.09642, 0.5346, 0.2033, 0.08873, 0.2033, 0.09061, 0.07471, 0.09378, 0.07466, 0.09154, 0.5401, 0.3256, 0.5693, 0.3215, 0.5695, 0.3227, 0.5401, 0.3261, 0.6281, 0.9004, 0.6281, 0.9022, 0.4951, 0.9028, 0.4951, 0.9005, 0.6525, 0.9004, 0.6525, 0.9022, 0.6281, 0.9022, 0.6281, 0.9004, 0.2293, 0.08854, 0.2292, 0.09037, 0.2033, 0.09061, 0.2033, 0.08873, 0.3463, 0.0907, 0.3462, 0.09274, 0.2292, 0.09037, 0.2293, 0.08854, 0.7715, 0.9005, 0.7715, 0.9025, 0.6525, 0.9022, 0.6525, 0.9004, 0.4959, 0.3189, 0.495, 0.3322, 0.09642, 0.5116, 0.08741, 0.5116, 0.3461, 0.1731, 0.3462, 0.1818, 0.2292, 0.1839, 0.2291, 0.1744, 0.5344, 0.3293, 0.5309, 0.3292, 0.5309, 0.3258, 0.5345, 0.3259, 0.09642, 0.5238, 0.09642, 0.5251, 0.08741, 0.5251, 0.08741, 0.5238, 0.09642, 0.5251, 0.09642, 0.5346, 0.08741, 0.5346, 0.08741, 0.5251, 0.5349, 0.3293, 0.5344, 0.3293, 0.5345, 0.3259, 0.535, 0.326, 0.2291, 0.1744, 0.2292, 0.1839, 0.2033, 0.1834, 0.2035, 0.1742, 0.09642, 0.5116, 0.6143, 0.7253, 0.6143, 0.7253, 0.09642, 0.5116, 0.09642, 0.5359, 0.09642, 0.5481, 0.08741, 0.5481, 0.08741, 0.5359, 0.54, 0.3295, 0.5395, 0.3295, 0.5396, 0.3261, 0.5401, 0.3261, 0.5304, 0.3291, 0.5258, 0.3291, 0.5258, 0.3257, 0.5305, 0.3258, 0.5258, 0.3291, 0.5252, 0.329, 0.5253, 0.3257, 0.5258, 0.3257, 0.5252, 0.329, 0.495, 0.3322, 0.4959, 0.3189, 0.5253, 0.3257, 0.6386, 0.7251, 0.6387, 0.7159, 0.7716, 0.7164, 0.7716, 0.7248, 0.7193, 0.09642, 0.718, 0.09642, 0.718, 0.08741, 0.7193, 0.08741, 0.7193, 0.2803, 0.718, 0.2803, 0.718, 0.2713, 0.7193, 0.2713, 0.2035, 0.1742, 0.2033, 0.1834, 0.07465, 0.1798, 0.07481, 0.1717, 0.5395, 0.3295, 0.5349, 0.3293, 0.535, 0.326, 0.5396, 0.3261, 0.5309, 0.3292, 0.5304, 0.3291, 0.5305, 0.3258, 0.5309, 0.3258, 0.09642, 0.5116, 0.09642, 0.5238, 0.08741, 0.5238, 0.08741, 0.5116, 0.09642, 0.5346, 0.09642, 0.5359, 0.08741, 0.5359, 0.08741, 0.5346, 0.6139, 0.5386, 0.1097, 0.5346, 0.3459, 0.1418, 0.2291, 0.142, 0.6139, 0.5287, 0.6139, 0.5386, 0.2291, 0.142, 0.2292, 0.1322, 0.6139, 0.5287, 0.6139, 0.5269, 0.6386, 0.527, 0.6386, 0.5288, 0.6139, 0.5404, 0.6139, 0.5386, 0.6385, 0.5385, 0.6385, 0.5404, 0.6139, 0.5386, 0.6139, 0.5287, 0.6386, 0.5288, 0.6385, 0.5385, 0.4952, 0.5407, 0.4952, 0.5386, 0.6139, 0.5386, 0.6139, 0.5404, 0.4952, 0.5294, 0.4952, 0.5273, 0.6139, 0.5269, 0.6139, 0.5287, 0.6386, 0.5288, 0.6385, 0.5385, 0.6385, 0.5385, 0.6386, 0.5288, 0.6385, 0.5385, 0.6385, 0.5404, 0.6385, 0.5404, 0.6385, 0.5385, 0.6139, 0.5404, 0.4952, 0.5407, 0.4952, 0.5407, 0.6139, 0.5404, 0.4952, 0.5273, 0.6139, 0.5269, 0.6139, 0.5269, 0.4952, 0.5273, 0.1097, 0.5359, 0.1097, 0.5346, 0.1097, 0.5346, 0.1097, 0.5359, 0.6385, 0.5404, 0.6139, 0.5404, 0.6139, 0.5404, 0.6385, 0.5404, 0.6139, 0.5287, 0.4952, 0.5294, 0.4952, 0.5294, 0.6139, 0.5287, 0.2292, 0.09037, 0.4959, 0.3189, 0.4952, 0.7166, 0.6143, 0.7158, 0.6143, 0.7158, 0.6143, 0.7253, 0.2291, 0.09982, 0.2292, 0.09037, 0.6143, 0.7158, 0.6143, 0.714, 0.6387, 0.7141, 0.6387, 0.7159, 0.4952, 0.7166, 0.4952, 0.7146, 0.6143, 0.714, 0.6143, 0.7158, 0.4952, 0.7275, 0.4952, 0.7255, 0.6143, 0.7253, 0.6144, 0.7271, 0.6144, 0.7271, 0.6143, 0.7253, 0.6386, 0.7251, 0.6386, 0.727, 0.6143, 0.7253, 0.6143, 0.7158, 0.6387, 0.7159, 0.6386, 0.7251, 0.4952, 0.7146, 0.6143, 0.714, 0.6143, 0.714, 0.4952, 0.7146, 0.6386, 0.727, 0.6144, 0.7271, 0.6144, 0.7271, 0.6386, 0.727, 0.6387, 0.7159, 0.6386, 0.7251, 0.6386, 0.7251, 0.6387, 0.7159, 0.6143, 0.7158, 0.4952, 0.7166, 0.4952, 0.7166, 0.6143, 0.7158, 0.08741, 0.5116, 0.08606, 0.5116, 0.08606, 0.5116, 0.08741, 0.5116, 0.6143, 0.714, 0.6387, 0.7141, 0.6387, 0.7141, 0.6143, 0.714, 0.6143, 0.7253, 0.6143, 0.7158, 0.6143, 0.7158, 0.6143, 0.7253])
me_cube.materials.append(mat_textura)
me_cube.materials.append(mat_azul)
me_cube.materials.append(mat_negro)
me_cube.use_paint_bone_selection = False
me_cube.use_paint_mask = True
me_cube.update()
me_cylinder_003 = bpy.data.meshes.new('Cylinder.003')
me_cylinder_003.from_pydata([(-3.623, 0.5, -1.0), (-3.623, 0.5, 1.0), (-3.498, 0.4843, -1.0), (-3.498, 0.4843, 1.0), (-3.382, 0.4382, -1.0), (-3.382, 0.4382, 1.0), (-3.28, 0.3645, -1.0), (-3.28, 0.3645, 1.0), (-3.2, 0.2679, -1.0), (-3.2, 0.2679, 1.0), (-3.147, 0.1545, -1.0), (-3.147, 0.1545, 1.0), (-3.124, 0.0314, -1.0), (-3.124, 0.0314, 1.0), (-3.131, -0.09369, -1.0), (-3.131, -0.09369, 1.0), (-3.17, -0.2129, -1.0), (-3.17, -0.2129, 1.0), (-3.237, -0.3187, -1.0), (-3.237, -0.3187, 1.0), (-3.329, -0.4045, -1.0), (-3.329, -0.4045, 1.0), (-3.439, -0.4649, -1.0), (-3.439, -0.4649, 1.0), (-3.56, -0.4961, -1.0), (-3.56, -0.4961, 1.0), (-3.685, -0.4961, -1.0), (-3.685, -0.4961, 1.0), (-3.807, -0.4649, -1.0), (-3.807, -0.4649, 1.0), (-3.916, -0.4045, -1.0), (-3.916, -0.4045, 1.0), (-4.008, -0.3187, -1.0), (-4.008, -0.3187, 1.0), (-4.075, -0.2129, -1.0), (-4.075, -0.2129, 1.0), (-4.114, -0.09369, -1.0), (-4.114, -0.09369, 1.0), (-4.122, 0.0314, -1.0), (-4.122, 0.0314, 1.0), (-4.098, 0.1545, -1.0), (-4.098, 0.1545, 1.0), (-4.045, 0.2679, -1.0), (-4.045, 0.2679, 1.0), (-3.965, 0.3645, -1.0), (-3.965, 0.3645, 1.0), (-3.863, 0.4382, -1.0), (-3.863, 0.4382, 1.0), (-3.747, 0.4843, -1.0), (-3.747, 0.4843, 1.0), (-1.901, 0.5, -1.0), (-1.901, 0.5, 1.0), (-1.777, 0.4843, -1.0), (-1.777, 0.4843, 1.0), (-1.66, 0.4382, -1.0), (-1.66, 0.4382, 1.0), (-1.559, 0.3645, -1.0), (-1.559, 0.3645, 1.0), (-1.479, 0.2679, -1.0), (-1.479, 0.2679, 1.0), (-1.426, 0.1545, -1.0), (-1.426, 0.1545, 1.0), (-1.402, 0.0314, -1.0), (-1.402, 0.0314, 1.0), (-1.41, -0.09369, -1.0), (-1.41, -0.09369, 1.0), (-1.449, -0.2129, -1.0), (-1.449, -0.2129, 1.0), (-1.516, -0.3187, -1.0), (-1.516, -0.3187, 1.0), (-1.607, -0.4045, -1.0), (-1.607, -0.4045, 1.0), (-1.717, -0.4649, -1.0), (-1.717, -0.4649, 1.0), (-1.838, -0.4961, -1.0), (-1.838, -0.4961, 1.0), (-1.964, -0.4961, -1.0), (-1.964, -0.4961, 1.0), (-2.085, -0.4649, -1.0), (-2.085, -0.4649, 1.0), (-2.195, -0.4045, -1.0), (-2.195, -0.4045, 1.0), (-2.286, -0.3187, -1.0), (-2.286, -0.3187, 1.0), (-2.354, -0.2129, -1.0), (-2.354, -0.2129, 1.0), (-2.392, -0.09369, -1.0), (-2.392, -0.09369, 1.0), (-2.4, 0.0314, -1.0), (-2.4, 0.0314, 1.0), (-2.377, 0.1545, -1.0), (-2.377, 0.1545, 1.0), (-2.323, 0.2679, -1.0), (-2.323, 0.2679, 1.0), (-2.243, 0.3645, -1.0), (-2.243, 0.3645, 1.0), (-2.142, 0.4382, -1.0), (-2.142, 0.4382, 1.0), (-2.025, 0.4843, -1.0), (-2.025, 0.4843, 1.0), (-0.07793, 0.5, -1.0), (-0.07793, 0.5, 1.0), (0.04642, 0.4843, -1.0), (0.04642, 0.4843, 1.0), (0.1629, 0.4382, -1.0), (0.1629, 0.4382, 1.0), (0.2643, 0.3645, -1.0), (0.2643, 0.3645, 1.0), (0.3442, 0.2679, -1.0), (0.3442, 0.2679, 1.0), (0.3976, 0.1545, -1.0), (0.3976, 0.1545, 1.0), (0.4211, 0.0314, -1.0), (0.4211, 0.0314, 1.0), (0.4132, -0.09369, -1.0), (0.4132, -0.09369, 1.0), (0.3745, -0.2129, -1.0), (0.3745, -0.2129, 1.0), (0.3073, -0.3187, -1.0), (0.3073, -0.3187, 1.0), (0.216, -0.4045, -1.0), (0.216, -0.4045, 1.0), (0.1061, -0.4649, -1.0), (0.1061, -0.4649, 1.0), (-0.01526, -0.4961, -1.0), (-0.01526, -0.4961, 1.0), (-0.1406, -0.4961, -1.0), (-0.1406, -0.4961, 1.0), (-0.262, -0.4649, -1.0), (-0.262, -0.4649, 1.0), (-0.3718, -0.4045, -1.0), (-0.3718, -0.4045, 1.0), (-0.4632, -0.3187, -1.0), (-0.4632, -0.3187, 1.0), (-0.5303, -0.2129, -1.0), (-0.5303, -0.2129, 1.0), (-0.5691, -0.09369, -1.0), (-0.5691, -0.09369, 1.0), (-0.5769, 0.0314, -1.0), (-0.5769, 0.0314, 1.0), (-0.5535, 0.1545, -1.0), (-0.5535, 0.1545, 1.0), (-0.5001, 0.2679, -1.0), (-0.5001, 0.2679, 1.0), (-0.4202, 0.3645, -1.0), (-0.4202, 0.3645, 1.0), (-0.3188, 0.4382, -1.0), (-0.3188, 0.4382, 1.0), (-0.2023, 0.4843, -1.0), (-0.2023, 0.4843, 1.0), (1.765, 0.5, -1.0), (1.765, 0.5, 1.0), (1.89, 0.4843, -1.0), (1.89, 0.4843, 1.0), (2.006, 0.4382, -1.0), (2.006, 0.4382, 1.0), (2.108, 0.3645, -1.0), (2.108, 0.3645, 1.0), (2.188, 0.2679, -1.0), (2.188, 0.2679, 1.0), (2.241, 0.1545, -1.0), (2.241, 0.1545, 1.0), (2.264, 0.0314, -1.0), (2.264, 0.0314, 1.0), (2.256, -0.09369, -1.0), (2.256, -0.09369, 1.0), (2.218, -0.2129, -1.0), (2.218, -0.2129, 1.0), (2.151, -0.3187, -1.0), (2.151, -0.3187, 1.0), (2.059, -0.4045, -1.0), (2.059, -0.4045, 1.0), (1.949, -0.4649, -1.0), (1.949, -0.4649, 1.0), (1.828, -0.4961, -1.0), (1.828, -0.4961, 1.0), (1.703, -0.4961, -1.0), (1.703, -0.4961, 1.0), (1.581, -0.4649, -1.0), (1.581, -0.4649, 1.0), (1.471, -0.4045, -1.0), (1.471, -0.4045, 1.0), (1.38, -0.3187, -1.0), (1.38, -0.3187, 1.0), (1.313, -0.2129, -1.0), (1.313, -0.2129, 1.0), (1.274, -0.09369, -1.0), (1.274, -0.09369, 1.0), (1.266, 0.0314, -1.0), (1.266, 0.0314, 1.0), (1.29, 0.1545, -1.0), (1.29, 0.1545, 1.0), (1.343, 0.2679, -1.0), (1.343, 0.2679, 1.0), (1.423, 0.3645, -1.0), (1.423, 0.3645, 1.0), (1.524, 0.4382, -1.0), (1.524, 0.4382, 1.0), (1.641, 0.4843, -1.0), (1.641, 0.4843, 1.0), (3.57, 0.5, -1.0), (3.57, 0.5, 1.0), (3.695, 0.4843, -1.0), (3.695, 0.4843, 1.0), (3.811, 0.4382, -1.0), (3.811, 0.4382, 1.0), (3.913, 0.3645, -1.0), (3.913, 0.3645, 1.0), (3.993, 0.2679, -1.0), (3.993, 0.2679, 1.0), (4.046, 0.1545, -1.0), (4.046, 0.1545, 1.0), (4.069, 0.0314, -1.0), (4.069, 0.0314, 1.0), (4.061, -0.09369, -1.0), (4.061, -0.09369, 1.0), (4.023, -0.2129, -1.0), (4.023, -0.2129, 1.0), (3.956, -0.3187, -1.0), (3.956, -0.3187, 1.0), (3.864, -0.4045, -1.0), (3.864, -0.4045, 1.0), (3.754, -0.4649, -1.0), (3.754, -0.4649, 1.0), (3.633, -0.4961, -1.0), (3.633, -0.4961, 1.0), (3.508, -0.4961, -1.0), (3.508, -0.4961, 1.0), (3.386, -0.4649, -1.0), (3.386, -0.4649, 1.0), (3.276, -0.4045, -1.0), (3.276, -0.4045, 1.0), (3.185, -0.3187, -1.0), (3.185, -0.3187, 1.0), (3.118, -0.2129, -1.0), (3.118, -0.2129, 1.0), (3.079, -0.09369, -1.0), (3.079, -0.09369, 1.0), (3.071, 0.0314, -1.0), (3.071, 0.0314, 1.0), (3.095, 0.1545, -1.0), (3.095, 0.1545, 1.0), (3.148, 0.2679, -1.0), (3.148, 0.2679, 1.0), (3.228, 0.3645, -1.0), (3.228, 0.3645, 1.0), (3.329, 0.4382, -1.0), (3.329, 0.4382, 1.0), (3.446, 0.4843, -1.0), (3.446, 0.4843, 1.0), (-4.681, 0.8929, -1.078), (-4.681, -0.725, -1.078), (-4.681, 0.8929, 1.092), (4.561, 0.8929, -1.078), (4.561, -0.725, -1.078), (4.561, 0.8929, 1.092), (4.561, -0.725, -1.078), (-4.681, -0.725, 1.092), (-4.681, -0.725, -1.078), (4.561, -0.725, 1.092), (-4.681, 0.8929, 0.9932), (4.561, 0.8929, 0.9932), (4.561, -0.725, 0.9932), (-4.681, -0.725, 0.9932), (-4.681, 0.8929, -0.9876), (4.561, 0.8929, -0.9876), (-4.681, -0.725, -0.9876), (4.561, -0.725, -0.9876), (4.371, 0.8929, -1.078), (4.371, 0.8929, 1.092), (4.371, -0.725, -1.078), (4.371, -0.725, 1.092), (-4.482, 0.8929, -1.078), (-4.482, 0.8929, 1.092), (-4.482, -0.725, -1.078), (-4.482, -0.725, 1.092)], [], [(0, 1, 3, 2), (2, 3, 5, 4), (4, 5, 7, 6), (6, 7, 9, 8), (8, 9, 11, 10), (10, 11, 13, 12), (12, 13, 15, 14), (14, 15, 17, 16), (16, 17, 19, 18), (18, 19, 21, 20), (20, 21, 23, 22), (22, 23, 25, 24), (24, 25, 27, 26), (26, 27, 29, 28), (28, 29, 31, 30), (30, 31, 33, 32), (32, 33, 35, 34), (34, 35, 37, 36), (36, 37, 39, 38), (38, 39, 41, 40), (40, 41, 43, 42), (42, 43, 45, 44), (44, 45, 47, 46), (3, 1, 49, 47, 45, 43, 41, 39, 37, 35, 33, 31, 29, 27, 25, 23, 21, 19, 17, 15, 13, 11, 9, 7, 5), (46, 47, 49, 48), (48, 49, 1, 0), (0, 2, 4, 6, 8, 10, 12, 14, 16, 18, 20, 22, 24, 26, 28, 30, 32, 34, 36, 38, 40, 42, 44, 46, 48), (50, 51, 53, 52), (52, 53, 55, 54), (54, 55, 57, 56), (56, 57, 59, 58), (58, 59, 61, 60), (60, 61, 63, 62), (62, 63, 65, 64), (64, 65, 67, 66), (66, 67, 69, 68), (68, 69, 71, 70), (70, 71, 73, 72), (72, 73, 75, 74), (74, 75, 77, 76), (76, 77, 79, 78), (78, 79, 81, 80), (80, 81, 83, 82), (82, 83, 85, 84), (84, 85, 87, 86), (86, 87, 89, 88), (88, 89, 91, 90), (90, 91, 93, 92), (92, 93, 95, 94), (94, 95, 97, 96), (53, 51, 99, 97, 95, 93, 91, 89, 87, 85, 83, 81, 79, 77, 75, 73, 71, 69, 67, 65, 63, 61, 59, 57, 55), (96, 97, 99, 98), (98, 99, 51, 50), (50, 52, 54, 56, 58, 60, 62, 64, 66, 68, 70, 72, 74, 76, 78, 80, 82, 84, 86, 88, 90, 92, 94, 96, 98), (100, 101, 103, 102), (102, 103, 105, 104), (104, 105, 107, 106), (106, 107, 109, 108), (108, 109, 111, 110), (110, 111, 113, 112), (112, 113, 115, 114), (114, 115, 117, 116), (116, 117, 119, 118), (118, 119, 121, 120), (120, 121, 123, 122), (122, 123, 125, 124), (124, 125, 127, 126), (126, 127, 129, 128), (128, 129, 131, 130), (130, 131, 133, 132), (132, 133, 135, 134), (134, 135, 137, 136), (136, 137, 139, 138), (138, 139, 141, 140), (140, 141, 143, 142), (142, 143, 145, 144), (144, 145, 147, 146), (103, 101, 149, 147, 145, 143, 141, 139, 137, 135, 133, 131, 129, 127, 125, 123, 121, 119, 117, 115, 113, 111, 109, 107, 105), (146, 147, 149, 148), (148, 149, 101, 100), (100, 102, 104, 106, 108, 110, 112, 114, 116, 118, 120, 122, 124, 126, 128, 130, 132, 134, 136, 138, 140, 142, 144, 146, 148), (150, 151, 153, 152), (152, 153, 155, 154), (154, 155, 157, 156), (156, 157, 159, 158), (158, 159, 161, 160), (160, 161, 163, 162), (162, 163, 165, 164), (164, 165, 167, 166), (166, 167, 169, 168), (168, 169, 171, 170), (170, 171, 173, 172), (172, 173, 175, 174), (174, 175, 177, 176), (176, 177, 179, 178), (178, 179, 181, 180), (180, 181, 183, 182), (182, 183, 185, 184), (184, 185, 187, 186), (186, 187, 189, 188), (188, 189, 191, 190), (190, 191, 193, 192), (192, 193, 195, 194), (194, 195, 197, 196), (153, 151, 199, 197, 195, 193, 191, 189, 187, 185, 183, 181, 179, 177, 175, 173, 171, 169, 167, 165, 163, 161, 159, 157, 155), (196, 197, 199, 198), (198, 199, 151, 150), (150, 152, 154, 156, 158, 160, 162, 164, 166, 168, 170, 172, 174, 176, 178, 180, 182, 184, 186, 188, 190, 192, 194, 196, 198), (200, 201, 203, 202), (202, 203, 205, 204), (204, 205, 207, 206), (206, 207, 209, 208), (208, 209, 211, 210), (210, 211, 213, 212), (212, 213, 215, 214), (214, 215, 217, 216), (216, 217, 219, 218), (218, 219, 221, 220), (220, 221, 223, 222), (222, 223, 225, 224), (224, 225, 227, 226), (226, 227, 229, 228), (228, 229, 231, 230), (230, 231, 233, 232), (232, 233, 235, 234), (234, 235, 237, 236), (236, 237, 239, 238), (238, 239, 241, 240), (240, 241, 243, 242), (242, 243, 245, 244), (244, 245, 247, 246), (203, 201, 249, 247, 245, 243, 241, 239, 237, 235, 233, 231, 229, 227, 225, 223, 221, 219, 217, 215, 213, 211, 209, 207, 205), (246, 247, 249, 248), (248, 249, 201, 200), (200, 202, 204, 206, 208, 210, 212, 214, 216, 218, 220, 222, 224, 226, 228, 230, 232, 234, 236, 238, 240, 242, 244, 246, 248), (253, 256, 270, 268), (251, 254, 267, 266), (257, 258, 274, 275), (252, 250, 253, 255), (262, 263, 260, 261), (259, 257, 263, 262), (252, 255, 261, 260), (254, 253, 265, 267), (252, 257, 259, 255), (265, 264, 266, 267), (253, 250, 264, 265), (257, 252, 260, 264, 250, 258, 251, 266, 263), (258, 250, 253, 254, 251), (268, 270, 271, 269), (255, 253, 268, 269), (259, 255, 269, 271), (256, 259, 271, 270), (274, 272, 273, 275), (258, 250, 272, 274), (250, 252, 273, 272), (252, 257, 275, 273), (255, 259, 262, 267, 254, 256, 253, 265, 261)])
me_cylinder_003.polygons.foreach_set('use_smooth', [1, 1, 1, 1, 1, 1, 1, 1, 1, 1, 1, 1, 1, 1, 1, 1, 1, 1, 1, 1, 1, 1, 1, 1, 1, 1, 1, 1, 1, 1, 1, 1, 1, 1, 1, 1, 1, 1, 1, 1, 1, 1, 1, 1, 1, 1, 1, 1, 1, 1, 1, 1, 1, 1, 1, 1, 1, 1, 1, 1, 1, 1, 1, 1, 1, 1, 1, 1, 1, 1, 1, 1, 1, 1, 1, 1, 1, 1, 1, 1, 1, 1, 1, 1, 1, 1, 1, 1, 1, 1, 1, 1, 1, 1, 1, 1, 1, 1, 1, 1, 1, 1, 1, 1, 1, 1, 1, 1, 1, 1, 1, 1, 1, 1, 1, 1, 1, 1, 1, 1, 1, 1, 1, 1, 1, 1, 1, 1, 1, 1, 1, 1, 1, 1, 1, 0, 0, 0, 0, 0, 0, 0, 0, 0, 0, 0, 0, 0, 0, 0, 0, 0, 0, 0, 0, 0, 0])
me_cylinder_003.polygons.foreach_set('material_index', [0, 0, 0, 0, 0, 0, 0, 0, 0, 0, 0, 0, 0, 0, 0, 0, 0, 0, 0, 0, 0, 0, 0, 0, 0, 0, 0, 0, 0, 0, 0, 0, 0, 0, 0, 0, 0, 0, 0, 0, 0, 0, 0, 0, 0, 0, 0, 0, 0, 0, 0, 0, 0, 0, 0, 0, 0, 0, 0, 0, 0, 0, 0, 0, 0, 0, 0, 0, 0, 0, 0, 0, 0, 0, 0, 0, 0, 0, 0, 0, 0, 0, 0, 0, 0, 0, 0, 0, 0, 0, 0, 0, 0, 0, 0, 0, 0, 0, 0, 0, 0, 0, 0, 0, 0, 0, 0, 0, 0, 0, 0, 0, 0, 0, 0, 0, 0, 0, 0, 0, 0, 0, 0, 0, 0, 0, 0, 0, 0, 0, 0, 0, 0, 0, 0, 1, 1, 1, 1, 1, 1, 1, 1, 1, 1, 1, 1, 1, 1, 1, 1, 1, 1, 1, 1, 1, 1])
_uv = me_cylinder_003.uv_layers.new(name='UVMap')
_uv.uv.foreach_set('vector', [1.0, 0.5, 1.0, 1.0, 0.96, 1.0, 0.96, 0.5, 0.96, 0.5, 0.96, 1.0, 0.92, 1.0, 0.92, 0.5, 0.92, 0.5, 0.92, 1.0, 0.88, 1.0, 0.88, 0.5, 0.88, 0.5, 0.88, 1.0, 0.84, 1.0, 0.84, 0.5, 0.84, 0.5, 0.84, 1.0, 0.8, 1.0, 0.8, 0.5, 0.8, 0.5, 0.8, 1.0, 0.76, 1.0, 0.76, 0.5, 0.76, 0.5, 0.76, 1.0, 0.72, 1.0, 0.72, 0.5, 0.72, 0.5, 0.72, 1.0, 0.68, 1.0, 0.68, 0.5, 0.68, 0.5, 0.68, 1.0, 0.64, 1.0, 0.64, 0.5, 0.64, 0.5, 0.64, 1.0, 0.6, 1.0, 0.6, 0.5, 0.6, 0.5, 0.6, 1.0, 0.56, 1.0, 0.56, 0.5, 0.56, 0.5, 0.56, 1.0, 0.52, 1.0, 0.52, 0.5, 0.52, 0.5, 0.52, 1.0, 0.48, 1.0, 0.48, 0.5, 0.48, 0.5, 0.48, 1.0, 0.44, 1.0, 0.44, 0.5, 0.44, 0.5, 0.44, 1.0, 0.4, 1.0, 0.4, 0.5, 0.4, 0.5, 0.4, 1.0, 0.36, 1.0, 0.36, 0.5, 0.36, 0.5, 0.36, 1.0, 0.32, 1.0, 0.32, 0.5, 0.32, 0.5, 0.32, 1.0, 0.28, 1.0, 0.28, 0.5, 0.28, 0.5, 0.28, 1.0, 0.24, 1.0, 0.24, 0.5, 0.24, 0.5, 0.24, 1.0, 0.2, 1.0, 0.2, 0.5, 0.2, 0.5, 0.2, 1.0, 0.16, 1.0, 0.16, 0.5, 0.16, 0.5, 0.16, 1.0, 0.12, 1.0, 0.12, 0.5, 0.12, 0.5, 0.12, 1.0, 0.08, 1.0, 0.08, 0.5, 0.3097, 0.4825, 0.25, 0.49, 0.1903, 0.4825, 0.1344, 0.4603, 0.08571, 0.425, 0.04736, 0.3786, 0.02175, 0.3242, 0.01047, 0.2651, 0.01425, 0.205, 0.03284, 0.1478, 0.06508, 0.09702, 0.1089, 0.05584, 0.1617, 0.02685, 0.2199, 0.01189, 0.2801, 0.01189, 0.3383, 0.02685, 0.3911, 0.05584, 0.4349, 0.09702, 0.4672, 0.1478, 0.4857, 0.205, 0.4895, 0.2651, 0.4783, 0.3242, 0.4526, 0.3786, 0.4143, 0.425, 0.3656, 0.4603, 0.08, 0.5, 0.08, 1.0, 0.04, 1.0, 0.04, 0.5, 0.04, 0.5, 0.04, 1.0, -1.788e-07, 1.0, -1.788e-07, 0.5, 0.75, 0.49, 0.8097, 0.4825, 0.8656, 0.4603, 0.9143, 0.425, 0.9526, 0.3786, 0.9783, 0.3242, 0.9895, 0.2651, 0.9857, 0.205, 0.9672, 0.1478, 0.9349, 0.09702, 0.8911, 0.05584, 0.8383, 0.02685, 0.7801, 0.01189, 0.7199, 0.01189, 0.6617, 0.02685, 0.6089, 0.05584, 0.5651, 0.09702, 0.5328, 0.1478, 0.5143, 0.205, 0.5105, 0.2651, 0.5217, 0.3242, 0.5474, 0.3786, 0.5857, 0.425, 0.6344, 0.4603, 0.6903, 0.4825, 1.0, 0.5, 1.0, 1.0, 0.96, 1.0, 0.96, 0.5, 0.96, 0.5, 0.96, 1.0, 0.92, 1.0, 0.92, 0.5, 0.92, 0.5, 0.92, 1.0, 0.88, 1.0, 0.88, 0.5, 0.88, 0.5, 0.88, 1.0, 0.84, 1.0, 0.84, 0.5, 0.84, 0.5, 0.84, 1.0, 0.8, 1.0, 0.8, 0.5, 0.8, 0.5, 0.8, 1.0, 0.76, 1.0, 0.76, 0.5, 0.76, 0.5, 0.76, 1.0, 0.72, 1.0, 0.72, 0.5, 0.72, 0.5, 0.72, 1.0, 0.68, 1.0, 0.68, 0.5, 0.68, 0.5, 0.68, 1.0, 0.64, 1.0, 0.64, 0.5, 0.64, 0.5, 0.64, 1.0, 0.6, 1.0, 0.6, 0.5, 0.6, 0.5, 0.6, 1.0, 0.56, 1.0, 0.56, 0.5, 0.56, 0.5, 0.56, 1.0, 0.52, 1.0, 0.52, 0.5, 0.52, 0.5, 0.52, 1.0, 0.48, 1.0, 0.48, 0.5, 0.48, 0.5, 0.48, 1.0, 0.44, 1.0, 0.44, 0.5, 0.44, 0.5, 0.44, 1.0, 0.4, 1.0, 0.4, 0.5, 0.4, 0.5, 0.4, 1.0, 0.36, 1.0, 0.36, 0.5, 0.36, 0.5, 0.36, 1.0, 0.32, 1.0, 0.32, 0.5, 0.32, 0.5, 0.32, 1.0, 0.28, 1.0, 0.28, 0.5, 0.28, 0.5, 0.28, 1.0, 0.24, 1.0, 0.24, 0.5, 0.24, 0.5, 0.24, 1.0, 0.2, 1.0, 0.2, 0.5, 0.2, 0.5, 0.2, 1.0, 0.16, 1.0, 0.16, 0.5, 0.16, 0.5, 0.16, 1.0, 0.12, 1.0, 0.12, 0.5, 0.12, 0.5, 0.12, 1.0, 0.08, 1.0, 0.08, 0.5, 0.3097, 0.4825, 0.25, 0.49, 0.1903, 0.4825, 0.1344, 0.4603, 0.08571, 0.425, 0.04736, 0.3786, 0.02175, 0.3242, 0.01047, 0.2651, 0.01425, 0.205, 0.03284, 0.1478, 0.06508, 0.09702, 0.1089, 0.05584, 0.1617, 0.02685, 0.2199, 0.01189, 0.2801, 0.01189, 0.3383, 0.02685, 0.3911, 0.05584, 0.4349, 0.09702, 0.4672, 0.1478, 0.4857, 0.205, 0.4895, 0.2651, 0.4783, 0.3242, 0.4526, 0.3786, 0.4143, 0.425, 0.3656, 0.4603, 0.08, 0.5, 0.08, 1.0, 0.04, 1.0, 0.04, 0.5, 0.04, 0.5, 0.04, 1.0, -1.788e-07, 1.0, -1.788e-07, 0.5, 0.75, 0.49, 0.8097, 0.4825, 0.8656, 0.4603, 0.9143, 0.425, 0.9526, 0.3786, 0.9783, 0.3242, 0.9895, 0.2651, 0.9857, 0.205, 0.9672, 0.1478, 0.9349, 0.09702, 0.8911, 0.05584, 0.8383, 0.02685, 0.7801, 0.01189, 0.7199, 0.01189, 0.6617, 0.02685, 0.6089, 0.05584, 0.5651, 0.09702, 0.5328, 0.1478, 0.5143, 0.205, 0.5105, 0.2651, 0.5217, 0.3242, 0.5474, 0.3786, 0.5857, 0.425, 0.6344, 0.4603, 0.6903, 0.4825, 1.0, 0.5, 1.0, 1.0, 0.96, 1.0, 0.96, 0.5, 0.96, 0.5, 0.96, 1.0, 0.92, 1.0, 0.92, 0.5, 0.92, 0.5, 0.92, 1.0, 0.88, 1.0, 0.88, 0.5, 0.88, 0.5, 0.88, 1.0, 0.84, 1.0, 0.84, 0.5, 0.84, 0.5, 0.84, 1.0, 0.8, 1.0, 0.8, 0.5, 0.8, 0.5, 0.8, 1.0, 0.76, 1.0, 0.76, 0.5, 0.76, 0.5, 0.76, 1.0, 0.72, 1.0, 0.72, 0.5, 0.72, 0.5, 0.72, 1.0, 0.68, 1.0, 0.68, 0.5, 0.68, 0.5, 0.68, 1.0, 0.64, 1.0, 0.64, 0.5, 0.64, 0.5, 0.64, 1.0, 0.6, 1.0, 0.6, 0.5, 0.6, 0.5, 0.6, 1.0, 0.56, 1.0, 0.56, 0.5, 0.56, 0.5, 0.56, 1.0, 0.52, 1.0, 0.52, 0.5, 0.52, 0.5, 0.52, 1.0, 0.48, 1.0, 0.48, 0.5, 0.48, 0.5, 0.48, 1.0, 0.44, 1.0, 0.44, 0.5, 0.44, 0.5, 0.44, 1.0, 0.4, 1.0, 0.4, 0.5, 0.4, 0.5, 0.4, 1.0, 0.36, 1.0, 0.36, 0.5, 0.36, 0.5, 0.36, 1.0, 0.32, 1.0, 0.32, 0.5, 0.32, 0.5, 0.32, 1.0, 0.28, 1.0, 0.28, 0.5, 0.28, 0.5, 0.28, 1.0, 0.24, 1.0, 0.24, 0.5, 0.24, 0.5, 0.24, 1.0, 0.2, 1.0, 0.2, 0.5, 0.2, 0.5, 0.2, 1.0, 0.16, 1.0, 0.16, 0.5, 0.16, 0.5, 0.16, 1.0, 0.12, 1.0, 0.12, 0.5, 0.12, 0.5, 0.12, 1.0, 0.08, 1.0, 0.08, 0.5, 0.3097, 0.4825, 0.25, 0.49, 0.1903, 0.4825, 0.1344, 0.4603, 0.08571, 0.425, 0.04736, 0.3786, 0.02175, 0.3242, 0.01047, 0.2651, 0.01425, 0.205, 0.03284, 0.1478, 0.06508, 0.09702, 0.1089, 0.05584, 0.1617, 0.02685, 0.2199, 0.01189, 0.2801, 0.01189, 0.3383, 0.02685, 0.3911, 0.05584, 0.4349, 0.09702, 0.4672, 0.1478, 0.4857, 0.205, 0.4895, 0.2651, 0.4783, 0.3242, 0.4526, 0.3786, 0.4143, 0.425, 0.3656, 0.4603, 0.08, 0.5, 0.08, 1.0, 0.04, 1.0, 0.04, 0.5, 0.04, 0.5, 0.04, 1.0, -1.788e-07, 1.0, -1.788e-07, 0.5, 0.75, 0.49, 0.8097, 0.4825, 0.8656, 0.4603, 0.9143, 0.425, 0.9526, 0.3786, 0.9783, 0.3242, 0.9895, 0.2651, 0.9857, 0.205, 0.9672, 0.1478, 0.9349, 0.09702, 0.8911, 0.05584, 0.8383, 0.02685, 0.7801, 0.01189, 0.7199, 0.01189, 0.6617, 0.02685, 0.6089, 0.05584, 0.5651, 0.09702, 0.5328, 0.1478, 0.5143, 0.205, 0.5105, 0.2651, 0.5217, 0.3242, 0.5474, 0.3786, 0.5857, 0.425, 0.6344, 0.4603, 0.6903, 0.4825, 1.0, 0.5, 1.0, 1.0, 0.96, 1.0, 0.96, 0.5, 0.96, 0.5, 0.96, 1.0, 0.92, 1.0, 0.92, 0.5, 0.92, 0.5, 0.92, 1.0, 0.88, 1.0, 0.88, 0.5, 0.88, 0.5, 0.88, 1.0, 0.84, 1.0, 0.84, 0.5, 0.84, 0.5, 0.84, 1.0, 0.8, 1.0, 0.8, 0.5, 0.8, 0.5, 0.8, 1.0, 0.76, 1.0, 0.76, 0.5, 0.76, 0.5, 0.76, 1.0, 0.72, 1.0, 0.72, 0.5, 0.72, 0.5, 0.72, 1.0, 0.68, 1.0, 0.68, 0.5, 0.68, 0.5, 0.68, 1.0, 0.64, 1.0, 0.64, 0.5, 0.64, 0.5, 0.64, 1.0, 0.6, 1.0, 0.6, 0.5, 0.6, 0.5, 0.6, 1.0, 0.56, 1.0, 0.56, 0.5, 0.56, 0.5, 0.56, 1.0, 0.52, 1.0, 0.52, 0.5, 0.52, 0.5, 0.52, 1.0, 0.48, 1.0, 0.48, 0.5, 0.48, 0.5, 0.48, 1.0, 0.44, 1.0, 0.44, 0.5, 0.44, 0.5, 0.44, 1.0, 0.4, 1.0, 0.4, 0.5, 0.4, 0.5, 0.4, 1.0, 0.36, 1.0, 0.36, 0.5, 0.36, 0.5, 0.36, 1.0, 0.32, 1.0, 0.32, 0.5, 0.32, 0.5, 0.32, 1.0, 0.28, 1.0, 0.28, 0.5, 0.28, 0.5, 0.28, 1.0, 0.24, 1.0, 0.24, 0.5, 0.24, 0.5, 0.24, 1.0, 0.2, 1.0, 0.2, 0.5, 0.2, 0.5, 0.2, 1.0, 0.16, 1.0, 0.16, 0.5, 0.16, 0.5, 0.16, 1.0, 0.12, 1.0, 0.12, 0.5, 0.12, 0.5, 0.12, 1.0, 0.08, 1.0, 0.08, 0.5, 0.3097, 0.4825, 0.25, 0.49, 0.1903, 0.4825, 0.1344, 0.4603, 0.08571, 0.425, 0.04736, 0.3786, 0.02175, 0.3242, 0.01047, 0.2651, 0.01425, 0.205, 0.03284, 0.1478, 0.06508, 0.09702, 0.1089, 0.05584, 0.1617, 0.02685, 0.2199, 0.01189, 0.2801, 0.01189, 0.3383, 0.02685, 0.3911, 0.05584, 0.4349, 0.09702, 0.4672, 0.1478, 0.4857, 0.205, 0.4895, 0.2651, 0.4783, 0.3242, 0.4526, 0.3786, 0.4143, 0.425, 0.3656, 0.4603, 0.08, 0.5, 0.08, 1.0, 0.04, 1.0, 0.04, 0.5, 0.04, 0.5, 0.04, 1.0, -1.788e-07, 1.0, -1.788e-07, 0.5, 0.75, 0.49, 0.8097, 0.4825, 0.8656, 0.4603, 0.9143, 0.425, 0.9526, 0.3786, 0.9783, 0.3242, 0.9895, 0.2651, 0.9857, 0.205, 0.9672, 0.1478, 0.9349, 0.09702, 0.8911, 0.05584, 0.8383, 0.02685, 0.7801, 0.01189, 0.7199, 0.01189, 0.6617, 0.02685, 0.6089, 0.05584, 0.5651, 0.09702, 0.5328, 0.1478, 0.5143, 0.205, 0.5105, 0.2651, 0.5217, 0.3242, 0.5474, 0.3786, 0.5857, 0.425, 0.6344, 0.4603, 0.6903, 0.4825, 1.0, 0.5, 1.0, 1.0, 0.96, 1.0, 0.96, 0.5, 0.96, 0.5, 0.96, 1.0, 0.92, 1.0, 0.92, 0.5, 0.92, 0.5, 0.92, 1.0, 0.88, 1.0, 0.88, 0.5, 0.88, 0.5, 0.88, 1.0, 0.84, 1.0, 0.84, 0.5, 0.84, 0.5, 0.84, 1.0, 0.8, 1.0, 0.8, 0.5, 0.8, 0.5, 0.8, 1.0, 0.76, 1.0, 0.76, 0.5, 0.76, 0.5, 0.76, 1.0, 0.72, 1.0, 0.72, 0.5, 0.72, 0.5, 0.72, 1.0, 0.68, 1.0, 0.68, 0.5, 0.68, 0.5, 0.68, 1.0, 0.64, 1.0, 0.64, 0.5, 0.64, 0.5, 0.64, 1.0, 0.6, 1.0, 0.6, 0.5, 0.6, 0.5, 0.6, 1.0, 0.56, 1.0, 0.56, 0.5, 0.56, 0.5, 0.56, 1.0, 0.52, 1.0, 0.52, 0.5, 0.52, 0.5, 0.52, 1.0, 0.48, 1.0, 0.48, 0.5, 0.48, 0.5, 0.48, 1.0, 0.44, 1.0, 0.44, 0.5, 0.44, 0.5, 0.44, 1.0, 0.4, 1.0, 0.4, 0.5, 0.4, 0.5, 0.4, 1.0, 0.36, 1.0, 0.36, 0.5, 0.36, 0.5, 0.36, 1.0, 0.32, 1.0, 0.32, 0.5, 0.32, 0.5, 0.32, 1.0, 0.28, 1.0, 0.28, 0.5, 0.28, 0.5, 0.28, 1.0, 0.24, 1.0, 0.24, 0.5, 0.24, 0.5, 0.24, 1.0, 0.2, 1.0, 0.2, 0.5, 0.2, 0.5, 0.2, 1.0, 0.16, 1.0, 0.16, 0.5, 0.16, 0.5, 0.16, 1.0, 0.12, 1.0, 0.12, 0.5, 0.12, 0.5, 0.12, 1.0, 0.08, 1.0, 0.08, 0.5, 0.3097, 0.4825, 0.25, 0.49, 0.1903, 0.4825, 0.1344, 0.4603, 0.08571, 0.425, 0.04736, 0.3786, 0.02175, 0.3242, 0.01047, 0.2651, 0.01425, 0.205, 0.03284, 0.1478, 0.06508, 0.09702, 0.1089, 0.05584, 0.1617, 0.02685, 0.2199, 0.01189, 0.2801, 0.01189, 0.3383, 0.02685, 0.3911, 0.05584, 0.4349, 0.09702, 0.4672, 0.1478, 0.4857, 0.205, 0.4895, 0.2651, 0.4783, 0.3242, 0.4526, 0.3786, 0.4143, 0.425, 0.3656, 0.4603, 0.08, 0.5, 0.08, 1.0, 0.04, 1.0, 0.04, 0.5, 0.04, 0.5, 0.04, 1.0, -1.788e-07, 1.0, -1.788e-07, 0.5, 0.75, 0.49, 0.8097, 0.4825, 0.8656, 0.4603, 0.9143, 0.425, 0.9526, 0.3786, 0.9783, 0.3242, 0.9895, 0.2651, 0.9857, 0.205, 0.9672, 0.1478, 0.9349, 0.09702, 0.8911, 0.05584, 0.8383, 0.02685, 0.7801, 0.01189, 0.7199, 0.01189, 0.6617, 0.02685, 0.6089, 0.05584, 0.5651, 0.09702, 0.5328, 0.1478, 0.5143, 0.205, 0.5105, 0.2651, 0.5217, 0.3242, 0.5474, 0.3786, 0.5857, 0.425, 0.6344, 0.4603, 0.6903, 0.4825, 0.0, 0.0, 0.0, 0.0, 0.0, 0.0, 0.0, 0.0, 0.0, 0.0, 0.0, 0.0, 0.0, 0.0, 0.0, 0.0, 0.0, 0.0, 0.0, 0.0, 0.0, 0.0, 0.0, 0.0, -0.2064, 0.4246, 0.2096, 0.8687, -0.1041, 0.4397, -0.2063, 0.4152, 0.1787, 1.041, 0.1788, 1.05, -0.2064, 0.4246, -0.2063, 0.4152, 0.0, 0.0, 0.0, 0.0, 0.0, 0.0, 0.0, 0.0, -0.2064, 0.4246, -0.2063, 0.4152, -0.2063, 0.4152, -0.2064, 0.4246, 0.0, 0.0, -0.1041, 0.4397, 0.2104, 0.8553, 0.0, 0.0, 0.0, 0.0, 0.0, 0.0, 0.0, 0.0, 0.0, 0.0, 0.2104, 0.8553, 0.2096, 0.8687, -0.189, 1.048, -0.198, 1.048, -0.1041, 0.4397, 0.2096, 0.8687, 0.2096, 0.8687, -0.1041, 0.4397, 0.0, 0.0, 0.0, 0.0, -0.2064, 0.4246, 0.2096, 0.8687, 0.2096, 0.8687, 0.0, 0.0, 0.0, 0.0, 0.0, 0.0, 0.0, 0.0, 0.0, 0.0, 0.0, 0.0, 0.0, 0.0, 0.0, 0.0, 0.0, 0.0, -0.1041, 0.4397, 0.04486, 1.064, 0.1639, 1.063, -0.2211, 0.4373, -0.2063, 0.4152, -0.1041, 0.4397, -0.1041, 0.4397, -0.2063, 0.4152, 0.1639, 1.063, -0.2211, 0.4373, -0.2211, 0.4373, 0.1639, 1.063, 0.0, 0.0, 0.0, 0.0, 0.0, 0.0, 0.0, 0.0, -0.05846, 1.154, -0.2076, 0.5296, -0.3246, 0.528, 0.06066, 1.153, 0.0, 0.0, 0.0, 0.0, 0.0, 0.0, 0.0, 0.0, 0.2096, 0.8687, -0.2064, 0.4246, -0.2064, 0.4246, 0.2096, 0.8687, -0.3246, 0.528, 0.06066, 1.153, 0.06066, 1.153, -0.3246, 0.528, 0.0, 0.0, 0.0, 0.0, 0.0, 0.0, 0.0, 0.0, 0.0, 0.0, 0.0, 0.0, 0.0, 0.0, 0.2104, 0.8553, -0.2063, 0.4152])
me_cylinder_003.materials.append(mat_barrotes_002)
me_cylinder_003.materials.append(mat_negro)
me_cylinder_003.update()
me_cylinder_001 = bpy.data.meshes.new('Cylinder.001')
me_cylinder_001.from_pydata([(-3.623, 0.5, -1.0), (-3.623, 0.5, 1.0), (-3.498, 0.4843, -1.0), (-3.498, 0.4843, 1.0), (-3.382, 0.4382, -1.0), (-3.382, 0.4382, 1.0), (-3.28, 0.3645, -1.0), (-3.28, 0.3645, 1.0), (-3.2, 0.2679, -1.0), (-3.2, 0.2679, 1.0), (-3.147, 0.1545, -1.0), (-3.147, 0.1545, 1.0), (-3.124, 0.0314, -1.0), (-3.124, 0.0314, 1.0), (-3.131, -0.09369, -1.0), (-3.131, -0.09369, 1.0), (-3.17, -0.2129, -1.0), (-3.17, -0.2129, 1.0), (-3.237, -0.3187, -1.0), (-3.237, -0.3187, 1.0), (-3.329, -0.4045, -1.0), (-3.329, -0.4045, 1.0), (-3.439, -0.4649, -1.0), (-3.439, -0.4649, 1.0), (-3.56, -0.4961, -1.0), (-3.56, -0.4961, 1.0), (-3.685, -0.4961, -1.0), (-3.685, -0.4961, 1.0), (-3.807, -0.4649, -1.0), (-3.807, -0.4649, 1.0), (-3.916, -0.4045, -1.0), (-3.916, -0.4045, 1.0), (-4.008, -0.3187, -1.0), (-4.008, -0.3187, 1.0), (-4.075, -0.2129, -1.0), (-4.075, -0.2129, 1.0), (-4.114, -0.09369, -1.0), (-4.114, -0.09369, 1.0), (-4.122, 0.0314, -1.0), (-4.122, 0.0314, 1.0), (-4.098, 0.1545, -1.0), (-4.098, 0.1545, 1.0), (-4.045, 0.2679, -1.0), (-4.045, 0.2679, 1.0), (-3.965, 0.3645, -1.0), (-3.965, 0.3645, 1.0), (-3.863, 0.4382, -1.0), (-3.863, 0.4382, 1.0), (-3.747, 0.4843, -1.0), (-3.747, 0.4843, 1.0), (-1.901, 0.5, -1.0), (-1.901, 0.5, 1.0), (-1.777, 0.4843, -1.0), (-1.777, 0.4843, 1.0), (-1.66, 0.4382, -1.0), (-1.66, 0.4382, 1.0), (-1.559, 0.3645, -1.0), (-1.559, 0.3645, 1.0), (-1.479, 0.2679, -1.0), (-1.479, 0.2679, 1.0), (-1.426, 0.1545, -1.0), (-1.426, 0.1545, 1.0), (-1.402, 0.0314, -1.0), (-1.402, 0.0314, 1.0), (-1.41, -0.09369, -1.0), (-1.41, -0.09369, 1.0), (-1.449, -0.2129, -1.0), (-1.449, -0.2129, 1.0), (-1.516, -0.3187, -1.0), (-1.516, -0.3187, 1.0), (-1.607, -0.4045, -1.0), (-1.607, -0.4045, 1.0), (-1.717, -0.4649, -1.0), (-1.717, -0.4649, 1.0), (-1.838, -0.4961, -1.0), (-1.838, -0.4961, 1.0), (-1.964, -0.4961, -1.0), (-1.964, -0.4961, 1.0), (-2.085, -0.4649, -1.0), (-2.085, -0.4649, 1.0), (-2.195, -0.4045, -1.0), (-2.195, -0.4045, 1.0), (-2.286, -0.3187, -1.0), (-2.286, -0.3187, 1.0), (-2.354, -0.2129, -1.0), (-2.354, -0.2129, 1.0), (-2.392, -0.09369, -1.0), (-2.392, -0.09369, 1.0), (-2.4, 0.0314, -1.0), (-2.4, 0.0314, 1.0), (-2.377, 0.1545, -1.0), (-2.377, 0.1545, 1.0), (-2.323, 0.2679, -1.0), (-2.323, 0.2679, 1.0), (-2.243, 0.3645, -1.0), (-2.243, 0.3645, 1.0), (-2.142, 0.4382, -1.0), (-2.142, 0.4382, 1.0), (-2.025, 0.4843, -1.0), (-2.025, 0.4843, 1.0), (-0.07793, 0.5, -1.0), (-0.07793, 0.5, 1.0), (0.04642, 0.4843, -1.0), (0.04642, 0.4843, 1.0), (0.1629, 0.4382, -1.0), (0.1629, 0.4382, 1.0), (0.2643, 0.3645, -1.0), (0.2643, 0.3645, 1.0), (0.3442, 0.2679, -1.0), (0.3442, 0.2679, 1.0), (0.3976, 0.1545, -1.0), (0.3976, 0.1545, 1.0), (0.4211, 0.0314, -1.0), (0.4211, 0.0314, 1.0), (0.4132, -0.09369, -1.0), (0.4132, -0.09369, 1.0), (0.3745, -0.2129, -1.0), (0.3745, -0.2129, 1.0), (0.3073, -0.3187, -1.0), (0.3073, -0.3187, 1.0), (0.216, -0.4045, -1.0), (0.216, -0.4045, 1.0), (0.1061, -0.4649, -1.0), (0.1061, -0.4649, 1.0), (-0.01526, -0.4961, -1.0), (-0.01526, -0.4961, 1.0), (-0.1406, -0.4961, -1.0), (-0.1406, -0.4961, 1.0), (-0.262, -0.4649, -1.0), (-0.262, -0.4649, 1.0), (-0.3718, -0.4045, -1.0), (-0.3718, -0.4045, 1.0), (-0.4632, -0.3187, -1.0), (-0.4632, -0.3187, 1.0), (-0.5303, -0.2129, -1.0), (-0.5303, -0.2129, 1.0), (-0.5691, -0.09369, -1.0), (-0.5691, -0.09369, 1.0), (-0.5769, 0.0314, -1.0), (-0.5769, 0.0314, 1.0), (-0.5535, 0.1545, -1.0), (-0.5535, 0.1545, 1.0), (-0.5001, 0.2679, -1.0), (-0.5001, 0.2679, 1.0), (-0.4202, 0.3645, -1.0), (-0.4202, 0.3645, 1.0), (-0.3188, 0.4382, -1.0), (-0.3188, 0.4382, 1.0), (-0.2023, 0.4843, -1.0), (-0.2023, 0.4843, 1.0), (1.765, 0.5, -1.0), (1.765, 0.5, 1.0), (1.89, 0.4843, -1.0), (1.89, 0.4843, 1.0), (2.006, 0.4382, -1.0), (2.006, 0.4382, 1.0), (2.108, 0.3645, -1.0), (2.108, 0.3645, 1.0), (2.188, 0.2679, -1.0), (2.188, 0.2679, 1.0), (2.241, 0.1545, -1.0), (2.241, 0.1545, 1.0), (2.264, 0.0314, -1.0), (2.264, 0.0314, 1.0), (2.256, -0.09369, -1.0), (2.256, -0.09369, 1.0), (2.218, -0.2129, -1.0), (2.218, -0.2129, 1.0), (2.151, -0.3187, -1.0), (2.151, -0.3187, 1.0), (2.059, -0.4045, -1.0), (2.059, -0.4045, 1.0), (1.949, -0.4649, -1.0), (1.949, -0.4649, 1.0), (1.828, -0.4961, -1.0), (1.828, -0.4961, 1.0), (1.703, -0.4961, -1.0), (1.703, -0.4961, 1.0), (1.581, -0.4649, -1.0), (1.581, -0.4649, 1.0), (1.471, -0.4045, -1.0), (1.471, -0.4045, 1.0), (1.38, -0.3187, -1.0), (1.38, -0.3187, 1.0), (1.313, -0.2129, -1.0), (1.313, -0.2129, 1.0), (1.274, -0.09369, -1.0), (1.274, -0.09369, 1.0), (1.266, 0.0314, -1.0), (1.266, 0.0314, 1.0), (1.29, 0.1545, -1.0), (1.29, 0.1545, 1.0), (1.343, 0.2679, -1.0), (1.343, 0.2679, 1.0), (1.423, 0.3645, -1.0), (1.423, 0.3645, 1.0), (1.524, 0.4382, -1.0), (1.524, 0.4382, 1.0), (1.641, 0.4843, -1.0), (1.641, 0.4843, 1.0), (3.57, 0.5, -1.0), (3.57, 0.5, 1.0), (3.695, 0.4843, -1.0), (3.695, 0.4843, 1.0), (3.811, 0.4382, -1.0), (3.811, 0.4382, 1.0), (3.913, 0.3645, -1.0), (3.913, 0.3645, 1.0), (3.993, 0.2679, -1.0), (3.993, 0.2679, 1.0), (4.046, 0.1545, -1.0), (4.046, 0.1545, 1.0), (4.069, 0.0314, -1.0), (4.069, 0.0314, 1.0), (4.061, -0.09369, -1.0), (4.061, -0.09369, 1.0), (4.023, -0.2129, -1.0), (4.023, -0.2129, 1.0), (3.956, -0.3187, -1.0), (3.956, -0.3187, 1.0), (3.864, -0.4045, -1.0), (3.864, -0.4045, 1.0), (3.754, -0.4649, -1.0), (3.754, -0.4649, 1.0), (3.633, -0.4961, -1.0), (3.633, -0.4961, 1.0), (3.508, -0.4961, -1.0), (3.508, -0.4961, 1.0), (3.386, -0.4649, -1.0), (3.386, -0.4649, 1.0), (3.276, -0.4045, -1.0), (3.276, -0.4045, 1.0), (3.185, -0.3187, -1.0), (3.185, -0.3187, 1.0), (3.118, -0.2129, -1.0), (3.118, -0.2129, 1.0), (3.079, -0.09369, -1.0), (3.079, -0.09369, 1.0), (3.071, 0.0314, -1.0), (3.071, 0.0314, 1.0), (3.095, 0.1545, -1.0), (3.095, 0.1545, 1.0), (3.148, 0.2679, -1.0), (3.148, 0.2679, 1.0), (3.228, 0.3645, -1.0), (3.228, 0.3645, 1.0), (3.329, 0.4382, -1.0), (3.329, 0.4382, 1.0), (3.446, 0.4843, -1.0), (3.446, 0.4843, 1.0), (-4.681, 0.8929, -1.078), (-4.681, -0.725, -1.078), (-4.681, 0.8929, 1.092), (4.561, 0.8929, -1.078), (4.561, -0.725, -1.078), (4.561, 0.8929, 1.092), (4.561, -0.725, -1.078), (-4.681, -0.725, 1.092), (-4.681, -0.725, -1.078), (4.561, -0.725, 1.092), (-4.681, 0.8929, 0.9932), (4.561, 0.8929, 0.9932), (4.561, -0.725, 0.9932), (-4.681, -0.725, 0.9932), (-4.681, 0.8929, -0.9876), (4.561, 0.8929, -0.9876), (-4.681, -0.725, -0.9876), (4.561, -0.725, -0.9876), (4.371, 0.8929, -1.078), (4.371, 0.8929, 1.092), (4.371, -0.725, -1.078), (4.371, -0.725, 1.092), (-4.482, 0.8929, -1.078), (-4.482, 0.8929, 1.092), (-4.482, -0.725, -1.078), (-4.482, -0.725, 1.092)], [], [(0, 1, 3, 2), (2, 3, 5, 4), (4, 5, 7, 6), (6, 7, 9, 8), (8, 9, 11, 10), (10, 11, 13, 12), (12, 13, 15, 14), (14, 15, 17, 16), (16, 17, 19, 18), (18, 19, 21, 20), (20, 21, 23, 22), (22, 23, 25, 24), (24, 25, 27, 26), (26, 27, 29, 28), (28, 29, 31, 30), (30, 31, 33, 32), (32, 33, 35, 34), (34, 35, 37, 36), (36, 37, 39, 38), (38, 39, 41, 40), (40, 41, 43, 42), (42, 43, 45, 44), (44, 45, 47, 46), (3, 1, 49, 47, 45, 43, 41, 39, 37, 35, 33, 31, 29, 27, 25, 23, 21, 19, 17, 15, 13, 11, 9, 7, 5), (46, 47, 49, 48), (48, 49, 1, 0), (0, 2, 4, 6, 8, 10, 12, 14, 16, 18, 20, 22, 24, 26, 28, 30, 32, 34, 36, 38, 40, 42, 44, 46, 48), (50, 51, 53, 52), (52, 53, 55, 54), (54, 55, 57, 56), (56, 57, 59, 58), (58, 59, 61, 60), (60, 61, 63, 62), (62, 63, 65, 64), (64, 65, 67, 66), (66, 67, 69, 68), (68, 69, 71, 70), (70, 71, 73, 72), (72, 73, 75, 74), (74, 75, 77, 76), (76, 77, 79, 78), (78, 79, 81, 80), (80, 81, 83, 82), (82, 83, 85, 84), (84, 85, 87, 86), (86, 87, 89, 88), (88, 89, 91, 90), (90, 91, 93, 92), (92, 93, 95, 94), (94, 95, 97, 96), (53, 51, 99, 97, 95, 93, 91, 89, 87, 85, 83, 81, 79, 77, 75, 73, 71, 69, 67, 65, 63, 61, 59, 57, 55), (96, 97, 99, 98), (98, 99, 51, 50), (50, 52, 54, 56, 58, 60, 62, 64, 66, 68, 70, 72, 74, 76, 78, 80, 82, 84, 86, 88, 90, 92, 94, 96, 98), (100, 101, 103, 102), (102, 103, 105, 104), (104, 105, 107, 106), (106, 107, 109, 108), (108, 109, 111, 110), (110, 111, 113, 112), (112, 113, 115, 114), (114, 115, 117, 116), (116, 117, 119, 118), (118, 119, 121, 120), (120, 121, 123, 122), (122, 123, 125, 124), (124, 125, 127, 126), (126, 127, 129, 128), (128, 129, 131, 130), (130, 131, 133, 132), (132, 133, 135, 134), (134, 135, 137, 136), (136, 137, 139, 138), (138, 139, 141, 140), (140, 141, 143, 142), (142, 143, 145, 144), (144, 145, 147, 146), (103, 101, 149, 147, 145, 143, 141, 139, 137, 135, 133, 131, 129, 127, 125, 123, 121, 119, 117, 115, 113, 111, 109, 107, 105), (146, 147, 149, 148), (148, 149, 101, 100), (100, 102, 104, 106, 108, 110, 112, 114, 116, 118, 120, 122, 124, 126, 128, 130, 132, 134, 136, 138, 140, 142, 144, 146, 148), (150, 151, 153, 152), (152, 153, 155, 154), (154, 155, 157, 156), (156, 157, 159, 158), (158, 159, 161, 160), (160, 161, 163, 162), (162, 163, 165, 164), (164, 165, 167, 166), (166, 167, 169, 168), (168, 169, 171, 170), (170, 171, 173, 172), (172, 173, 175, 174), (174, 175, 177, 176), (176, 177, 179, 178), (178, 179, 181, 180), (180, 181, 183, 182), (182, 183, 185, 184), (184, 185, 187, 186), (186, 187, 189, 188), (188, 189, 191, 190), (190, 191, 193, 192), (192, 193, 195, 194), (194, 195, 197, 196), (153, 151, 199, 197, 195, 193, 191, 189, 187, 185, 183, 181, 179, 177, 175, 173, 171, 169, 167, 165, 163, 161, 159, 157, 155), (196, 197, 199, 198), (198, 199, 151, 150), (150, 152, 154, 156, 158, 160, 162, 164, 166, 168, 170, 172, 174, 176, 178, 180, 182, 184, 186, 188, 190, 192, 194, 196, 198), (200, 201, 203, 202), (202, 203, 205, 204), (204, 205, 207, 206), (206, 207, 209, 208), (208, 209, 211, 210), (210, 211, 213, 212), (212, 213, 215, 214), (214, 215, 217, 216), (216, 217, 219, 218), (218, 219, 221, 220), (220, 221, 223, 222), (222, 223, 225, 224), (224, 225, 227, 226), (226, 227, 229, 228), (228, 229, 231, 230), (230, 231, 233, 232), (232, 233, 235, 234), (234, 235, 237, 236), (236, 237, 239, 238), (238, 239, 241, 240), (240, 241, 243, 242), (242, 243, 245, 244), (244, 245, 247, 246), (203, 201, 249, 247, 245, 243, 241, 239, 237, 235, 233, 231, 229, 227, 225, 223, 221, 219, 217, 215, 213, 211, 209, 207, 205), (246, 247, 249, 248), (248, 249, 201, 200), (200, 202, 204, 206, 208, 210, 212, 214, 216, 218, 220, 222, 224, 226, 228, 230, 232, 234, 236, 238, 240, 242, 244, 246, 248), (253, 256, 270, 268), (251, 254, 267, 266), (257, 258, 274, 275), (252, 250, 253, 255), (262, 263, 260, 261), (259, 257, 263, 262), (252, 255, 261, 260), (254, 253, 265, 267), (252, 257, 259, 255), (265, 264, 266, 267), (253, 250, 264, 265), (257, 252, 260, 264, 250, 258, 251, 266, 263), (258, 250, 253, 254, 251), (268, 270, 271, 269), (255, 253, 268, 269), (259, 255, 269, 271), (256, 259, 271, 270), (274, 272, 273, 275), (258, 250, 272, 274), (250, 252, 273, 272), (252, 257, 275, 273), (255, 259, 262, 267, 254, 256, 253, 265, 261)])
me_cylinder_001.polygons.foreach_set('use_smooth', [1, 1, 1, 1, 1, 1, 1, 1, 1, 1, 1, 1, 1, 1, 1, 1, 1, 1, 1, 1, 1, 1, 1, 1, 1, 1, 1, 1, 1, 1, 1, 1, 1, 1, 1, 1, 1, 1, 1, 1, 1, 1, 1, 1, 1, 1, 1, 1, 1, 1, 1, 1, 1, 1, 1, 1, 1, 1, 1, 1, 1, 1, 1, 1, 1, 1, 1, 1, 1, 1, 1, 1, 1, 1, 1, 1, 1, 1, 1, 1, 1, 1, 1, 1, 1, 1, 1, 1, 1, 1, 1, 1, 1, 1, 1, 1, 1, 1, 1, 1, 1, 1, 1, 1, 1, 1, 1, 1, 1, 1, 1, 1, 1, 1, 1, 1, 1, 1, 1, 1, 1, 1, 1, 1, 1, 1, 1, 1, 1, 1, 1, 1, 1, 1, 1, 0, 0, 0, 0, 0, 0, 0, 0, 0, 0, 0, 0, 0, 0, 0, 0, 0, 0, 0, 0, 0, 0])
me_cylinder_001.polygons.foreach_set('material_index', [0, 0, 0, 0, 0, 0, 0, 0, 0, 0, 0, 0, 0, 0, 0, 0, 0, 0, 0, 0, 0, 0, 0, 0, 0, 0, 0, 0, 0, 0, 0, 0, 0, 0, 0, 0, 0, 0, 0, 0, 0, 0, 0, 0, 0, 0, 0, 0, 0, 0, 0, 0, 0, 0, 0, 0, 0, 0, 0, 0, 0, 0, 0, 0, 0, 0, 0, 0, 0, 0, 0, 0, 0, 0, 0, 0, 0, 0, 0, 0, 0, 0, 0, 0, 0, 0, 0, 0, 0, 0, 0, 0, 0, 0, 0, 0, 0, 0, 0, 0, 0, 0, 0, 0, 0, 0, 0, 0, 0, 0, 0, 0, 0, 0, 0, 0, 0, 0, 0, 0, 0, 0, 0, 0, 0, 0, 0, 0, 0, 0, 0, 0, 0, 0, 0, 1, 1, 1, 1, 1, 1, 1, 1, 1, 1, 1, 1, 1, 1, 1, 1, 1, 1, 1, 1, 1, 1])
_uv = me_cylinder_001.uv_layers.new(name='UVMap')
_uv.uv.foreach_set('vector', [1.0, 0.5, 1.0, 1.0, 0.96, 1.0, 0.96, 0.5, 0.96, 0.5, 0.96, 1.0, 0.92, 1.0, 0.92, 0.5, 0.92, 0.5, 0.92, 1.0, 0.88, 1.0, 0.88, 0.5, 0.88, 0.5, 0.88, 1.0, 0.84, 1.0, 0.84, 0.5, 0.84, 0.5, 0.84, 1.0, 0.8, 1.0, 0.8, 0.5, 0.8, 0.5, 0.8, 1.0, 0.76, 1.0, 0.76, 0.5, 0.76, 0.5, 0.76, 1.0, 0.72, 1.0, 0.72, 0.5, 0.72, 0.5, 0.72, 1.0, 0.68, 1.0, 0.68, 0.5, 0.68, 0.5, 0.68, 1.0, 0.64, 1.0, 0.64, 0.5, 0.64, 0.5, 0.64, 1.0, 0.6, 1.0, 0.6, 0.5, 0.6, 0.5, 0.6, 1.0, 0.56, 1.0, 0.56, 0.5, 0.56, 0.5, 0.56, 1.0, 0.52, 1.0, 0.52, 0.5, 0.52, 0.5, 0.52, 1.0, 0.48, 1.0, 0.48, 0.5, 0.48, 0.5, 0.48, 1.0, 0.44, 1.0, 0.44, 0.5, 0.44, 0.5, 0.44, 1.0, 0.4, 1.0, 0.4, 0.5, 0.4, 0.5, 0.4, 1.0, 0.36, 1.0, 0.36, 0.5, 0.36, 0.5, 0.36, 1.0, 0.32, 1.0, 0.32, 0.5, 0.32, 0.5, 0.32, 1.0, 0.28, 1.0, 0.28, 0.5, 0.28, 0.5, 0.28, 1.0, 0.24, 1.0, 0.24, 0.5, 0.24, 0.5, 0.24, 1.0, 0.2, 1.0, 0.2, 0.5, 0.2, 0.5, 0.2, 1.0, 0.16, 1.0, 0.16, 0.5, 0.16, 0.5, 0.16, 1.0, 0.12, 1.0, 0.12, 0.5, 0.12, 0.5, 0.12, 1.0, 0.08, 1.0, 0.08, 0.5, 0.3097, 0.4825, 0.25, 0.49, 0.1903, 0.4825, 0.1344, 0.4603, 0.08571, 0.425, 0.04736, 0.3786, 0.02175, 0.3242, 0.01047, 0.2651, 0.01425, 0.205, 0.03284, 0.1478, 0.06508, 0.09702, 0.1089, 0.05584, 0.1617, 0.02685, 0.2199, 0.01189, 0.2801, 0.01189, 0.3383, 0.02685, 0.3911, 0.05584, 0.4349, 0.09702, 0.4672, 0.1478, 0.4857, 0.205, 0.4895, 0.2651, 0.4783, 0.3242, 0.4526, 0.3786, 0.4143, 0.425, 0.3656, 0.4603, 0.08, 0.5, 0.08, 1.0, 0.04, 1.0, 0.04, 0.5, 0.04, 0.5, 0.04, 1.0, -1.788e-07, 1.0, -1.788e-07, 0.5, 0.75, 0.49, 0.8097, 0.4825, 0.8656, 0.4603, 0.9143, 0.425, 0.9526, 0.3786, 0.9783, 0.3242, 0.9895, 0.2651, 0.9857, 0.205, 0.9672, 0.1478, 0.9349, 0.09702, 0.8911, 0.05584, 0.8383, 0.02685, 0.7801, 0.01189, 0.7199, 0.01189, 0.6617, 0.02685, 0.6089, 0.05584, 0.5651, 0.09702, 0.5328, 0.1478, 0.5143, 0.205, 0.5105, 0.2651, 0.5217, 0.3242, 0.5474, 0.3786, 0.5857, 0.425, 0.6344, 0.4603, 0.6903, 0.4825, 1.0, 0.5, 1.0, 1.0, 0.96, 1.0, 0.96, 0.5, 0.96, 0.5, 0.96, 1.0, 0.92, 1.0, 0.92, 0.5, 0.92, 0.5, 0.92, 1.0, 0.88, 1.0, 0.88, 0.5, 0.88, 0.5, 0.88, 1.0, 0.84, 1.0, 0.84, 0.5, 0.84, 0.5, 0.84, 1.0, 0.8, 1.0, 0.8, 0.5, 0.8, 0.5, 0.8, 1.0, 0.76, 1.0, 0.76, 0.5, 0.76, 0.5, 0.76, 1.0, 0.72, 1.0, 0.72, 0.5, 0.72, 0.5, 0.72, 1.0, 0.68, 1.0, 0.68, 0.5, 0.68, 0.5, 0.68, 1.0, 0.64, 1.0, 0.64, 0.5, 0.64, 0.5, 0.64, 1.0, 0.6, 1.0, 0.6, 0.5, 0.6, 0.5, 0.6, 1.0, 0.56, 1.0, 0.56, 0.5, 0.56, 0.5, 0.56, 1.0, 0.52, 1.0, 0.52, 0.5, 0.52, 0.5, 0.52, 1.0, 0.48, 1.0, 0.48, 0.5, 0.48, 0.5, 0.48, 1.0, 0.44, 1.0, 0.44, 0.5, 0.44, 0.5, 0.44, 1.0, 0.4, 1.0, 0.4, 0.5, 0.4, 0.5, 0.4, 1.0, 0.36, 1.0, 0.36, 0.5, 0.36, 0.5, 0.36, 1.0, 0.32, 1.0, 0.32, 0.5, 0.32, 0.5, 0.32, 1.0, 0.28, 1.0, 0.28, 0.5, 0.28, 0.5, 0.28, 1.0, 0.24, 1.0, 0.24, 0.5, 0.24, 0.5, 0.24, 1.0, 0.2, 1.0, 0.2, 0.5, 0.2, 0.5, 0.2, 1.0, 0.16, 1.0, 0.16, 0.5, 0.16, 0.5, 0.16, 1.0, 0.12, 1.0, 0.12, 0.5, 0.12, 0.5, 0.12, 1.0, 0.08, 1.0, 0.08, 0.5, 0.3097, 0.4825, 0.25, 0.49, 0.1903, 0.4825, 0.1344, 0.4603, 0.08571, 0.425, 0.04736, 0.3786, 0.02175, 0.3242, 0.01047, 0.2651, 0.01425, 0.205, 0.03284, 0.1478, 0.06508, 0.09702, 0.1089, 0.05584, 0.1617, 0.02685, 0.2199, 0.01189, 0.2801, 0.01189, 0.3383, 0.02685, 0.3911, 0.05584, 0.4349, 0.09702, 0.4672, 0.1478, 0.4857, 0.205, 0.4895, 0.2651, 0.4783, 0.3242, 0.4526, 0.3786, 0.4143, 0.425, 0.3656, 0.4603, 0.08, 0.5, 0.08, 1.0, 0.04, 1.0, 0.04, 0.5, 0.04, 0.5, 0.04, 1.0, -1.788e-07, 1.0, -1.788e-07, 0.5, 0.75, 0.49, 0.8097, 0.4825, 0.8656, 0.4603, 0.9143, 0.425, 0.9526, 0.3786, 0.9783, 0.3242, 0.9895, 0.2651, 0.9857, 0.205, 0.9672, 0.1478, 0.9349, 0.09702, 0.8911, 0.05584, 0.8383, 0.02685, 0.7801, 0.01189, 0.7199, 0.01189, 0.6617, 0.02685, 0.6089, 0.05584, 0.5651, 0.09702, 0.5328, 0.1478, 0.5143, 0.205, 0.5105, 0.2651, 0.5217, 0.3242, 0.5474, 0.3786, 0.5857, 0.425, 0.6344, 0.4603, 0.6903, 0.4825, 1.0, 0.5, 1.0, 1.0, 0.96, 1.0, 0.96, 0.5, 0.96, 0.5, 0.96, 1.0, 0.92, 1.0, 0.92, 0.5, 0.92, 0.5, 0.92, 1.0, 0.88, 1.0, 0.88, 0.5, 0.88, 0.5, 0.88, 1.0, 0.84, 1.0, 0.84, 0.5, 0.84, 0.5, 0.84, 1.0, 0.8, 1.0, 0.8, 0.5, 0.8, 0.5, 0.8, 1.0, 0.76, 1.0, 0.76, 0.5, 0.76, 0.5, 0.76, 1.0, 0.72, 1.0, 0.72, 0.5, 0.72, 0.5, 0.72, 1.0, 0.68, 1.0, 0.68, 0.5, 0.68, 0.5, 0.68, 1.0, 0.64, 1.0, 0.64, 0.5, 0.64, 0.5, 0.64, 1.0, 0.6, 1.0, 0.6, 0.5, 0.6, 0.5, 0.6, 1.0, 0.56, 1.0, 0.56, 0.5, 0.56, 0.5, 0.56, 1.0, 0.52, 1.0, 0.52, 0.5, 0.52, 0.5, 0.52, 1.0, 0.48, 1.0, 0.48, 0.5, 0.48, 0.5, 0.48, 1.0, 0.44, 1.0, 0.44, 0.5, 0.44, 0.5, 0.44, 1.0, 0.4, 1.0, 0.4, 0.5, 0.4, 0.5, 0.4, 1.0, 0.36, 1.0, 0.36, 0.5, 0.36, 0.5, 0.36, 1.0, 0.32, 1.0, 0.32, 0.5, 0.32, 0.5, 0.32, 1.0, 0.28, 1.0, 0.28, 0.5, 0.28, 0.5, 0.28, 1.0, 0.24, 1.0, 0.24, 0.5, 0.24, 0.5, 0.24, 1.0, 0.2, 1.0, 0.2, 0.5, 0.2, 0.5, 0.2, 1.0, 0.16, 1.0, 0.16, 0.5, 0.16, 0.5, 0.16, 1.0, 0.12, 1.0, 0.12, 0.5, 0.12, 0.5, 0.12, 1.0, 0.08, 1.0, 0.08, 0.5, 0.3097, 0.4825, 0.25, 0.49, 0.1903, 0.4825, 0.1344, 0.4603, 0.08571, 0.425, 0.04736, 0.3786, 0.02175, 0.3242, 0.01047, 0.2651, 0.01425, 0.205, 0.03284, 0.1478, 0.06508, 0.09702, 0.1089, 0.05584, 0.1617, 0.02685, 0.2199, 0.01189, 0.2801, 0.01189, 0.3383, 0.02685, 0.3911, 0.05584, 0.4349, 0.09702, 0.4672, 0.1478, 0.4857, 0.205, 0.4895, 0.2651, 0.4783, 0.3242, 0.4526, 0.3786, 0.4143, 0.425, 0.3656, 0.4603, 0.08, 0.5, 0.08, 1.0, 0.04, 1.0, 0.04, 0.5, 0.04, 0.5, 0.04, 1.0, -1.788e-07, 1.0, -1.788e-07, 0.5, 0.75, 0.49, 0.8097, 0.4825, 0.8656, 0.4603, 0.9143, 0.425, 0.9526, 0.3786, 0.9783, 0.3242, 0.9895, 0.2651, 0.9857, 0.205, 0.9672, 0.1478, 0.9349, 0.09702, 0.8911, 0.05584, 0.8383, 0.02685, 0.7801, 0.01189, 0.7199, 0.01189, 0.6617, 0.02685, 0.6089, 0.05584, 0.5651, 0.09702, 0.5328, 0.1478, 0.5143, 0.205, 0.5105, 0.2651, 0.5217, 0.3242, 0.5474, 0.3786, 0.5857, 0.425, 0.6344, 0.4603, 0.6903, 0.4825, 1.0, 0.5, 1.0, 1.0, 0.96, 1.0, 0.96, 0.5, 0.96, 0.5, 0.96, 1.0, 0.92, 1.0, 0.92, 0.5, 0.92, 0.5, 0.92, 1.0, 0.88, 1.0, 0.88, 0.5, 0.88, 0.5, 0.88, 1.0, 0.84, 1.0, 0.84, 0.5, 0.84, 0.5, 0.84, 1.0, 0.8, 1.0, 0.8, 0.5, 0.8, 0.5, 0.8, 1.0, 0.76, 1.0, 0.76, 0.5, 0.76, 0.5, 0.76, 1.0, 0.72, 1.0, 0.72, 0.5, 0.72, 0.5, 0.72, 1.0, 0.68, 1.0, 0.68, 0.5, 0.68, 0.5, 0.68, 1.0, 0.64, 1.0, 0.64, 0.5, 0.64, 0.5, 0.64, 1.0, 0.6, 1.0, 0.6, 0.5, 0.6, 0.5, 0.6, 1.0, 0.56, 1.0, 0.56, 0.5, 0.56, 0.5, 0.56, 1.0, 0.52, 1.0, 0.52, 0.5, 0.52, 0.5, 0.52, 1.0, 0.48, 1.0, 0.48, 0.5, 0.48, 0.5, 0.48, 1.0, 0.44, 1.0, 0.44, 0.5, 0.44, 0.5, 0.44, 1.0, 0.4, 1.0, 0.4, 0.5, 0.4, 0.5, 0.4, 1.0, 0.36, 1.0, 0.36, 0.5, 0.36, 0.5, 0.36, 1.0, 0.32, 1.0, 0.32, 0.5, 0.32, 0.5, 0.32, 1.0, 0.28, 1.0, 0.28, 0.5, 0.28, 0.5, 0.28, 1.0, 0.24, 1.0, 0.24, 0.5, 0.24, 0.5, 0.24, 1.0, 0.2, 1.0, 0.2, 0.5, 0.2, 0.5, 0.2, 1.0, 0.16, 1.0, 0.16, 0.5, 0.16, 0.5, 0.16, 1.0, 0.12, 1.0, 0.12, 0.5, 0.12, 0.5, 0.12, 1.0, 0.08, 1.0, 0.08, 0.5, 0.3097, 0.4825, 0.25, 0.49, 0.1903, 0.4825, 0.1344, 0.4603, 0.08571, 0.425, 0.04736, 0.3786, 0.02175, 0.3242, 0.01047, 0.2651, 0.01425, 0.205, 0.03284, 0.1478, 0.06508, 0.09702, 0.1089, 0.05584, 0.1617, 0.02685, 0.2199, 0.01189, 0.2801, 0.01189, 0.3383, 0.02685, 0.3911, 0.05584, 0.4349, 0.09702, 0.4672, 0.1478, 0.4857, 0.205, 0.4895, 0.2651, 0.4783, 0.3242, 0.4526, 0.3786, 0.4143, 0.425, 0.3656, 0.4603, 0.08, 0.5, 0.08, 1.0, 0.04, 1.0, 0.04, 0.5, 0.04, 0.5, 0.04, 1.0, -1.788e-07, 1.0, -1.788e-07, 0.5, 0.75, 0.49, 0.8097, 0.4825, 0.8656, 0.4603, 0.9143, 0.425, 0.9526, 0.3786, 0.9783, 0.3242, 0.9895, 0.2651, 0.9857, 0.205, 0.9672, 0.1478, 0.9349, 0.09702, 0.8911, 0.05584, 0.8383, 0.02685, 0.7801, 0.01189, 0.7199, 0.01189, 0.6617, 0.02685, 0.6089, 0.05584, 0.5651, 0.09702, 0.5328, 0.1478, 0.5143, 0.205, 0.5105, 0.2651, 0.5217, 0.3242, 0.5474, 0.3786, 0.5857, 0.425, 0.6344, 0.4603, 0.6903, 0.4825, 1.0, 0.5, 1.0, 1.0, 0.96, 1.0, 0.96, 0.5, 0.96, 0.5, 0.96, 1.0, 0.92, 1.0, 0.92, 0.5, 0.92, 0.5, 0.92, 1.0, 0.88, 1.0, 0.88, 0.5, 0.88, 0.5, 0.88, 1.0, 0.84, 1.0, 0.84, 0.5, 0.84, 0.5, 0.84, 1.0, 0.8, 1.0, 0.8, 0.5, 0.8, 0.5, 0.8, 1.0, 0.76, 1.0, 0.76, 0.5, 0.76, 0.5, 0.76, 1.0, 0.72, 1.0, 0.72, 0.5, 0.72, 0.5, 0.72, 1.0, 0.68, 1.0, 0.68, 0.5, 0.68, 0.5, 0.68, 1.0, 0.64, 1.0, 0.64, 0.5, 0.64, 0.5, 0.64, 1.0, 0.6, 1.0, 0.6, 0.5, 0.6, 0.5, 0.6, 1.0, 0.56, 1.0, 0.56, 0.5, 0.56, 0.5, 0.56, 1.0, 0.52, 1.0, 0.52, 0.5, 0.52, 0.5, 0.52, 1.0, 0.48, 1.0, 0.48, 0.5, 0.48, 0.5, 0.48, 1.0, 0.44, 1.0, 0.44, 0.5, 0.44, 0.5, 0.44, 1.0, 0.4, 1.0, 0.4, 0.5, 0.4, 0.5, 0.4, 1.0, 0.36, 1.0, 0.36, 0.5, 0.36, 0.5, 0.36, 1.0, 0.32, 1.0, 0.32, 0.5, 0.32, 0.5, 0.32, 1.0, 0.28, 1.0, 0.28, 0.5, 0.28, 0.5, 0.28, 1.0, 0.24, 1.0, 0.24, 0.5, 0.24, 0.5, 0.24, 1.0, 0.2, 1.0, 0.2, 0.5, 0.2, 0.5, 0.2, 1.0, 0.16, 1.0, 0.16, 0.5, 0.16, 0.5, 0.16, 1.0, 0.12, 1.0, 0.12, 0.5, 0.12, 0.5, 0.12, 1.0, 0.08, 1.0, 0.08, 0.5, 0.3097, 0.4825, 0.25, 0.49, 0.1903, 0.4825, 0.1344, 0.4603, 0.08571, 0.425, 0.04736, 0.3786, 0.02175, 0.3242, 0.01047, 0.2651, 0.01425, 0.205, 0.03284, 0.1478, 0.06508, 0.09702, 0.1089, 0.05584, 0.1617, 0.02685, 0.2199, 0.01189, 0.2801, 0.01189, 0.3383, 0.02685, 0.3911, 0.05584, 0.4349, 0.09702, 0.4672, 0.1478, 0.4857, 0.205, 0.4895, 0.2651, 0.4783, 0.3242, 0.4526, 0.3786, 0.4143, 0.425, 0.3656, 0.4603, 0.08, 0.5, 0.08, 1.0, 0.04, 1.0, 0.04, 0.5, 0.04, 0.5, 0.04, 1.0, -1.788e-07, 1.0, -1.788e-07, 0.5, 0.75, 0.49, 0.8097, 0.4825, 0.8656, 0.4603, 0.9143, 0.425, 0.9526, 0.3786, 0.9783, 0.3242, 0.9895, 0.2651, 0.9857, 0.205, 0.9672, 0.1478, 0.9349, 0.09702, 0.8911, 0.05584, 0.8383, 0.02685, 0.7801, 0.01189, 0.7199, 0.01189, 0.6617, 0.02685, 0.6089, 0.05584, 0.5651, 0.09702, 0.5328, 0.1478, 0.5143, 0.205, 0.5105, 0.2651, 0.5217, 0.3242, 0.5474, 0.3786, 0.5857, 0.425, 0.6344, 0.4603, 0.6903, 0.4825, 0.0, 0.0, 0.0, 0.0, 0.0, 0.0, 0.0, 0.0, 0.0, 0.0, 0.0, 0.0, 0.0, 0.0, 0.0, 0.0, 0.0, 0.0, 0.0, 0.0, 0.0, 0.0, 0.0, 0.0, -0.2064, 0.4246, 0.2096, 0.8687, -0.1041, 0.4397, -0.2063, 0.4152, 0.1787, 1.041, 0.1788, 1.05, -0.2064, 0.4246, -0.2063, 0.4152, 0.0, 0.0, 0.0, 0.0, 0.0, 0.0, 0.0, 0.0, -0.2064, 0.4246, -0.2063, 0.4152, -0.2063, 0.4152, -0.2064, 0.4246, 0.0, 0.0, -0.1041, 0.4397, 0.2104, 0.8553, 0.0, 0.0, 0.0, 0.0, 0.0, 0.0, 0.0, 0.0, 0.0, 0.0, 0.2104, 0.8553, 0.2096, 0.8687, -0.189, 1.048, -0.198, 1.048, -0.1041, 0.4397, 0.2096, 0.8687, 0.2096, 0.8687, -0.1041, 0.4397, 0.0, 0.0, 0.0, 0.0, -0.2064, 0.4246, 0.2096, 0.8687, 0.2096, 0.8687, 0.0, 0.0, 0.0, 0.0, 0.0, 0.0, 0.0, 0.0, 0.0, 0.0, 0.0, 0.0, 0.0, 0.0, 0.0, 0.0, 0.0, 0.0, -0.1041, 0.4397, 0.04486, 1.064, 0.1639, 1.063, -0.2211, 0.4373, -0.2063, 0.4152, -0.1041, 0.4397, -0.1041, 0.4397, -0.2063, 0.4152, 0.1639, 1.063, -0.2211, 0.4373, -0.2211, 0.4373, 0.1639, 1.063, 0.0, 0.0, 0.0, 0.0, 0.0, 0.0, 0.0, 0.0, -0.05846, 1.154, -0.2076, 0.5296, -0.3246, 0.528, 0.06066, 1.153, 0.0, 0.0, 0.0, 0.0, 0.0, 0.0, 0.0, 0.0, 0.2096, 0.8687, -0.2064, 0.4246, -0.2064, 0.4246, 0.2096, 0.8687, -0.3246, 0.528, 0.06066, 1.153, 0.06066, 1.153, -0.3246, 0.528, 0.0, 0.0, 0.0, 0.0, 0.0, 0.0, 0.0, 0.0, 0.0, 0.0, 0.0, 0.0, 0.0, 0.0, 0.2104, 0.8553, -0.2063, 0.4152])
me_cylinder_001.materials.append(mat_barrotes_002)
me_cylinder_001.materials.append(mat_negro)
me_cylinder_001.update()

# ---- objects
ob_sala = bpy.data.objects.new('sala', me_cube)
ob_barrotes_puerta_003 = bpy.data.objects.new('barrotes_puerta.003', me_cylinder_003)
ob_barrotes_puerta_001 = bpy.data.objects.new('barrotes_puerta.001', me_cylinder_001)

# ---- transforms, parenting, visibility, modifiers, constraints
ob_sala.location = (0.0, 1.0, 0.0)
ob_sala.scale = (24.63, 20.0, 1.0)
ob_barrotes_puerta_003.location = (0.1038, 20.23, 4.188)
ob_barrotes_puerta_003.rotation_euler = (0.0, -0.0, 6.283)
ob_barrotes_puerta_003.scale = (1.0, 1.0, 2.881)
ob_barrotes_puerta_001.location = (23.91, 0.963, 4.188)
ob_barrotes_puerta_001.rotation_euler = (0.0, -0.0, -1.571)
ob_barrotes_puerta_001.scale = (1.0, 1.0, 2.881)

# ---- collection membership
col_collection.objects.link(ob_sala)
col_collection.objects.link(ob_barrotes_puerta_003)
col_collection.objects.link(ob_barrotes_puerta_001)

# ---- scene / render settings (as saved in the file)
scene.frame_start = 1; scene.frame_end = 10; scene.frame_set(0)
scene.render.engine = 'BLENDER_EEVEE_NEXT'
scene.cycles.sampling_pattern = 'TABULATED_SOBOL'
scene.cycles.use_light_tree = False
scene.view_settings.view_transform = 'Filmic'
bpy.context.view_layer.update()

# ---- added for rendering (the .blend has no active camera and no usable light): camera, sun
cam_auto = bpy.data.cameras.new('AutoCamera')
cam_auto.lens = 50.0
cam_auto.sensor_width = 36.0
cam_auto.clip_end = 1068.52
ob_auto_camera = bpy.data.objects.new('AutoCamera', cam_auto)
scene.collection.objects.link(ob_auto_camera)
ob_auto_camera.location = (60.9728, -71.9983, 56.0246)
ob_auto_camera.rotation_euler = (1.09748, -7.21219e-08, 0.694738)
scene.camera = ob_auto_camera
light_auto_sun = bpy.data.lights.new('AutoSun', 'SUN')
light_auto_sun.energy = 3.0
light_auto_sun.angle = 0.0523599
ob_auto_sun = bpy.data.objects.new('AutoSun', light_auto_sun)
scene.collection.objects.link(ob_auto_sun)
ob_auto_sun.rotation_euler = (0.872665, 0.174533, 0.523599)
bpy.context.view_layer.update()

